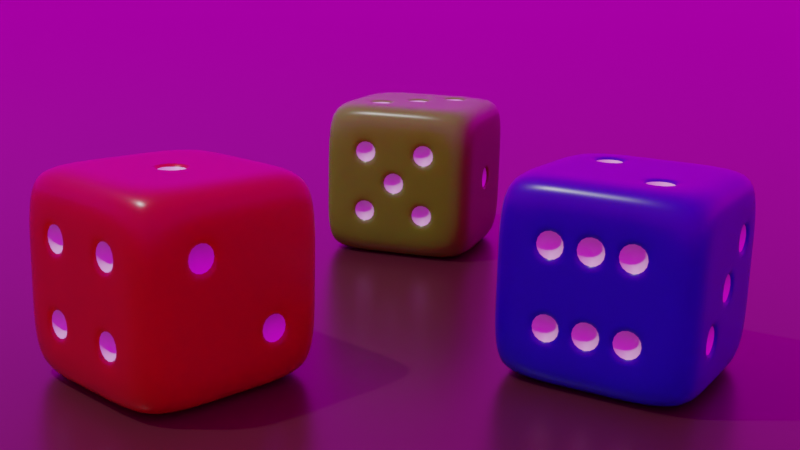 # Source: Dice05.blend  (saved by Blender 2.81.16; exported with 4.5.12 LTS)
import bpy
from mathutils import Matrix  # noqa: F401  (used for matrix-valued properties, if any)

bpy.ops.wm.read_factory_settings(use_empty=True)
scene = bpy.context.scene
scene.name = 'Scene'

# ---- collections
col_collection = bpy.data.collections.new('Collection'); scene.collection.children.link(col_collection)

# ---- images (referenced by path relative to the original .blend; pixels are not part of the script)
import os
ASSET_DIR = os.environ.get("B2B_ASSET_DIR", "")  # directory of the original .blend (textures are referenced by path, not embedded)
HERE = os.path.dirname(os.path.abspath(__file__))  # packed textures are extracted next to this script under _unpacked/

def load_image(name, relpath, width, height, colorspace="sRGB"):
    """Load a texture the original file referenced (path relative to the .blend, or extracted next to this script)."""
    p = next((c for c in (os.path.join(HERE, relpath), os.path.join(ASSET_DIR, relpath)) if relpath and os.path.exists(c)), "")
    if p:
        img = bpy.data.images.load(p, check_existing=True)
        img.name = name
    else:  # same state as the original file: an image datablock whose file is absent (Cycles renders it pink)
        img = bpy.data.images.new(name, width, height)
        img.source = "FILE"
        img.filepath = "//" + (relpath or name)
    img.colorspace_settings.name = colorspace
    return img
img_gs__0003_jpg = load_image('GS__0003.JPG', 'GS__0003.JPG', 1024, 1024, 'sRGB')

# ---- materials (node trees are filled in below, after node groups)
mat_maincolorred = bpy.data.materials.new('MainColorRed')
mat_maincolorred.alpha_threshold = 0.0
mat_maincolorred.use_transparent_shadow = False
mat_maincolorred.line_color = (0.0, 0.0, 0.0, 1.0)
mat_white = bpy.data.materials.new('White')
mat_white.use_transparent_shadow = False
mat_material = bpy.data.materials.new('Material')
mat_material.use_transparent_shadow = False
mat_maincolorgreen = bpy.data.materials.new('MainColorGreen')
mat_maincolorgreen.alpha_threshold = 0.0
mat_maincolorgreen.use_transparent_shadow = False
mat_maincolorgreen.line_color = (0.0, 0.0, 0.0, 1.0)
mat_maincolorblue = bpy.data.materials.new('MainColorBlue')
mat_maincolorblue.alpha_threshold = 0.0
mat_maincolorblue.use_transparent_shadow = False
mat_maincolorblue.line_color = (0.0, 0.0, 0.0, 1.0)

# ---- material node trees
mat_maincolorred.use_nodes = True; mat_maincolorred.node_tree.nodes.clear()
_N = mat_maincolorred.node_tree.nodes; _L = mat_maincolorred.node_tree.links
n0 = _N.new('ShaderNodeOutputMaterial'); n0.name = 'Material Output'; n0.location = (300, 300)
n1 = _N.new('ShaderNodeBsdfPrincipled'); n1.name = 'Principled BSDF'; n1.location = (10, 300)
n1.distribution = 'GGX'
n1.subsurface_method = 'BURLEY'
n1.inputs[0].default_value = (0.3408, 0.001115, 0.002453, 1.0)
n1.inputs[2].default_value = 0.3
n1.inputs[3].default_value = 1.45
n1.inputs[8].default_value = 1.0
n1.inputs[10].default_value = 0.3
n1.inputs[27].default_value = (0.0, 0.0, 0.0, 1.0)
n1.inputs[28].default_value = 1.0
_L.new(n1.outputs[0], n0.inputs[0])
n0.is_active_output = True
mat_white.use_nodes = True; mat_white.node_tree.nodes.clear()
_N = mat_white.node_tree.nodes; _L = mat_white.node_tree.links
n0 = _N.new('ShaderNodeOutputMaterial'); n0.name = 'Material Output'; n0.location = (300, 300)
n1 = _N.new('ShaderNodeBsdfPrincipled'); n1.name = 'Principled BSDF'; n1.location = (10, 300)
n1.distribution = 'GGX'
n1.subsurface_method = 'BURLEY'
n1.inputs[3].default_value = 1.45
n1.inputs[27].default_value = (0.0, 0.0, 0.0, 1.0)
n1.inputs[28].default_value = 1.0
_L.new(n1.outputs[0], n0.inputs[0])
n0.is_active_output = True
mat_material.use_nodes = True; mat_material.node_tree.nodes.clear()
_N = mat_material.node_tree.nodes; _L = mat_material.node_tree.links
n0 = _N.new('ShaderNodeOutputMaterial'); n0.name = 'Material Output'; n0.location = (300, 300)
n1 = _N.new('ShaderNodeBsdfPrincipled'); n1.name = 'Principled BSDF'; n1.location = (10, 300)
n1.distribution = 'GGX'
n1.subsurface_method = 'BURLEY'
n1.inputs[0].default_value = (0.04952, 0.01364, 0.01546, 1.0)
n1.inputs[2].default_value = 0.3
n1.inputs[3].default_value = 1.45
n1.inputs[27].default_value = (0.0, 0.0, 0.0, 1.0)
n1.inputs[28].default_value = 1.0
_L.new(n1.outputs[0], n0.inputs[0])
n0.is_active_output = True
mat_maincolorgreen.use_nodes = True; mat_maincolorgreen.node_tree.nodes.clear()
_N = mat_maincolorgreen.node_tree.nodes; _L = mat_maincolorgreen.node_tree.links
n0 = _N.new('ShaderNodeOutputMaterial'); n0.name = 'Material Output'; n0.location = (300, 300)
n1 = _N.new('ShaderNodeBsdfPrincipled'); n1.name = 'Principled BSDF'; n1.location = (10, 300)
n1.distribution = 'GGX'
n1.subsurface_method = 'BURLEY'
n1.inputs[0].default_value = (0.1026, 0.2386, 0.005587, 1.0)
n1.inputs[2].default_value = 0.3
n1.inputs[3].default_value = 1.45
n1.inputs[8].default_value = 1.0
n1.inputs[10].default_value = 0.3
n1.inputs[27].default_value = (0.0, 0.0, 0.0, 1.0)
n1.inputs[28].default_value = 1.0
_L.new(n1.outputs[0], n0.inputs[0])
n0.is_active_output = True
mat_maincolorblue.use_nodes = True; mat_maincolorblue.node_tree.nodes.clear()
_N = mat_maincolorblue.node_tree.nodes; _L = mat_maincolorblue.node_tree.links
n0 = _N.new('ShaderNodeOutputMaterial'); n0.name = 'Material Output'; n0.location = (300, 300)
n1 = _N.new('ShaderNodeBsdfPrincipled'); n1.name = 'Principled BSDF'; n1.location = (10, 300)
n1.distribution = 'GGX'
n1.subsurface_method = 'BURLEY'
n1.inputs[0].default_value = (0.0102, 0.0, 0.3408, 1.0)
n1.inputs[2].default_value = 0.3
n1.inputs[3].default_value = 1.45
n1.inputs[8].default_value = 1.0
n1.inputs[10].default_value = 0.3
n1.inputs[27].default_value = (0.0, 0.0, 0.0, 1.0)
n1.inputs[28].default_value = 1.0
_L.new(n1.outputs[0], n0.inputs[0])
n0.is_active_output = True

# ---- world
world_world = bpy.data.worlds.new('World'); scene.world = world_world
world_world.use_nodes = True; world_world.node_tree.nodes.clear()
_N = world_world.node_tree.nodes; _L = world_world.node_tree.links
n0 = _N.new('ShaderNodeOutputWorld'); n0.name = 'World Output'; n0.location = (300, 300)
n1 = _N.new('ShaderNodeBackground'); n1.name = 'Background'; n1.location = (10, 300)
n2 = _N.new('ShaderNodeTexEnvironment'); n2.name = 'Environment Texture'; n2.location = (-280, 280)
n2.image = img_gs__0003_jpg
_L.new(n1.outputs[0], n0.inputs[0])
_L.new(n2.outputs[0], n1.inputs[0])
n0.is_active_output = True
world_world.color = (0.05088, 0.05088, 0.05088)
world_world.use_sun_shadow = False
world_world.sun_shadow_jitter_overblur = 0.0

# ---- cameras
cam_camera = bpy.data.cameras.new('Camera')
cam_camera.clip_end = 100.0
cam_camera.ortho_scale = 7.314

# ---- lights
light_light = bpy.data.lights.new('Light', 'POINT')
light_light.transmission_factor = 0.0
light_light.energy = 1000.0
light_light.shadow_soft_size = 0.1
light_light.shadow_maximum_resolution = 0.002
light_light.use_absolute_resolution = True

# ---- meshes
me_cube = bpy.data.meshes.new('Cube')
me_cube.from_pydata([(0.321, 0.321, -0.3282), (0.321, 0.321, -0.9701), (0.321, -0.321, -0.3282), (0.321, -0.321, -0.9701), (-0.321, 0.321, -0.3282), (-0.321, 0.321, -0.9701), (-0.321, -0.321, -0.3282), (-0.321, -0.321, -0.9701), (0.35, 0.35, -0.4392), (0.35, 0.35, -0.5792), (0.35, 0.35, -0.7192), (0.35, 0.35, -0.8592), (-0.35, -0.35, -0.8592), (-0.35, -0.35, -0.7192), (-0.35, -0.35, -0.5792), (-0.35, -0.35, -0.4392), (0.35, -0.35, -0.4392), (0.35, -0.35, -0.5792), (0.35, -0.35, -0.7192), (0.35, -0.35, -0.8592), (-0.35, 0.35, -0.4392), (-0.35, 0.35, -0.5792), (-0.35, 0.35, -0.7192), (-0.35, 0.35, -0.8592), (-0.35, 0.21, -0.9992), (-0.35, 0.07, -0.9992), (-0.35, -0.07, -0.9992), (-0.35, -0.21, -0.9992), (0.35, 0.21, -0.2992), (0.35, 0.07, -0.2992), (0.35, -0.07, -0.2992), (0.35, -0.21, -0.2992), (-0.35, -0.21, -0.2992), (-0.35, -0.07, -0.2992), (-0.35, 0.07, -0.2992), (-0.35, 0.21, -0.2992), (0.35, -0.21, -0.9992), (0.35, -0.07, -0.9992), (0.35, 0.07, -0.9992), (0.35, 0.21, -0.9992), (0.35, 0.196, -0.8452), (0.35, 0.084, -0.8452), (0.35, -0.084, -0.8452), (0.35, -0.196, -0.8452), (0.35, 0.196, -0.7332), (0.35, 0.056, -0.7052), (0.35, -0.084, -0.7332), (0.35, -0.196, -0.7332), (0.35, 0.196, -0.5652), (0.35, 0.056, -0.5932), (0.35, -0.084, -0.5652), (0.35, -0.196, -0.5652), (0.35, 0.196, -0.4532), (0.35, 0.084, -0.4532), (0.35, -0.084, -0.4532), (0.35, -0.196, -0.4532), (-0.35, -0.196, -0.8452), (-0.35, -0.084, -0.8452), (-0.35, 0.07, -0.8592), (-0.35, 0.21, -0.8592), (-0.35, -0.196, -0.7332), (-0.35, -0.084, -0.7332), (-0.35, 0.07, -0.7192), (-0.35, 0.21, -0.7192), (-0.35, -0.21, -0.5792), (-0.35, -0.07, -0.5792), (-0.35, 0.084, -0.5652), (-0.35, 0.196, -0.5652), (-0.35, -0.21, -0.4392), (-0.35, -0.07, -0.4392), (-0.35, 0.084, -0.4532), (-0.35, 0.196, -0.4532), (0.21, 0.35, -0.9992), (0.07, 0.35, -0.9992), (-0.07, 0.35, -0.9992), (-0.21, 0.35, -0.9992), (0.21, -0.35, -0.2992), (0.07, -0.35, -0.2992), (-0.07, -0.35, -0.2992), (-0.21, -0.35, -0.2992), (-0.21, -0.35, -0.9992), (-0.07, -0.35, -0.9992), (0.07, -0.35, -0.9992), (0.21, -0.35, -0.9992), (-0.21, 0.35, -0.2992), (-0.07, 0.35, -0.2992), (0.07, 0.35, -0.2992), (0.21, 0.35, -0.2992), (-0.196, 0.35, -0.8452), (-0.084, 0.35, -0.8452), (0.084, 0.35, -0.8452), (0.196, 0.35, -0.8452), (-0.196, 0.35, -0.7332), (-0.084, 0.35, -0.7332), (0.084, 0.35, -0.7332), (0.196, 0.35, -0.7332), (-0.196, 0.35, -0.5652), (-0.084, 0.35, -0.5652), (0.084, 0.35, -0.5652), (0.196, 0.35, -0.5652), (-0.196, 0.35, -0.4532), (-0.084, 0.35, -0.4532), (0.084, 0.35, -0.4532), (0.196, 0.35, -0.4532), (0.196, -0.35, -0.8452), (0.084, -0.35, -0.8452), (-0.07, -0.35, -0.8592), (-0.21, -0.35, -0.8592), (0.196, -0.35, -0.7332), (0.056, -0.35, -0.7052), (-0.056, -0.35, -0.7052), (-0.21, -0.35, -0.7192), (0.21, -0.35, -0.5792), (0.056, -0.35, -0.5932), (-0.084, -0.35, -0.5652), (-0.196, -0.35, -0.5652), (0.21, -0.35, -0.4392), (0.07, -0.35, -0.4392), (-0.084, -0.35, -0.4532), (-0.196, -0.35, -0.4532), (0.196, 0.196, -0.9992), (0.084, 0.196, -0.9992), (-0.084, 0.196, -0.9992), (-0.196, 0.196, -0.9992), (0.196, 0.084, -0.9992), (0.084, 0.084, -0.9992), (-0.084, 0.084, -0.9992), (-0.196, 0.084, -0.9992), (0.196, -0.084, -0.9992), (0.084, -0.084, -0.9992), (-0.084, -0.084, -0.9992), (-0.196, -0.084, -0.9992), (0.196, -0.196, -0.9992), (0.084, -0.196, -0.9992), (-0.084, -0.196, -0.9992), (-0.196, -0.196, -0.9992), (-0.21, 0.21, -0.2992), (-0.07, 0.21, -0.2992), (0.07, 0.21, -0.2992), (0.21, 0.21, -0.2992), (-0.21, 0.07, -0.2992), (-0.07, 0.07, -0.2992), (0.07, 0.07, -0.2992), (0.21, 0.07, -0.2992), (-0.21, -0.07, -0.2992), (-0.07, -0.07, -0.2992), (0.07, -0.07, -0.2992), (0.21, -0.07, -0.2992), (-0.21, -0.21, -0.2992), (-0.07, -0.21, -0.2992), (0.07, -0.21, -0.2992), (0.21, -0.21, -0.2992), (-0.056, 0.056, -0.2992), (0.056, 0.056, -0.2992), (-0.056, -0.056, -0.2992), (0.056, -0.056, -0.2992), (-0.07, 0.07, -0.2992), (0.07, 0.07, -0.2992), (-0.07, -0.07, -0.2992), (0.07, -0.07, -0.2992), (0.21, 0.21, -0.9992), (0.07, 0.21, -0.9992), (-0.07, 0.21, -0.9992), (-0.21, 0.21, -0.9992), (0.196, 0.056, -0.9992), (0.084, 0.056, -0.9992), (-0.084, 0.056, -0.9992), (-0.196, 0.056, -0.9992), (0.196, -0.056, -0.9992), (0.084, -0.056, -0.9992), (-0.084, -0.056, -0.9992), (-0.196, -0.056, -0.9992), (0.21, -0.21, -0.9992), (0.07, -0.21, -0.9992), (-0.07, -0.21, -0.9992), (-0.21, -0.21, -0.9992), (0.21, 0.07, -0.9992), (0.07, 0.07, -0.9992), (-0.07, 0.07, -0.9992), (-0.21, 0.07, -0.9992), (0.21, -0.07, -0.9992), (0.07, -0.07, -0.9992), (-0.07, -0.07, -0.9992), (-0.21, -0.07, -0.9992), (0.21, -0.35, -0.8592), (0.07, -0.35, -0.8592), (0.21, -0.35, -0.7192), (-0.07, -0.35, -0.7192), (0.07, -0.35, -0.7192), (0.084, -0.35, -0.7332), (0.07, -0.35, -0.5792), (-0.21, -0.35, -0.5792), (-0.07, -0.35, -0.5792), (-0.056, -0.35, -0.5932), (-0.07, -0.35, -0.4392), (-0.21, -0.35, -0.4392), (-0.21, 0.35, -0.8592), (-0.07, 0.35, -0.8592), (0.07, 0.35, -0.8592), (0.21, 0.35, -0.8592), (-0.21, 0.35, -0.7192), (-0.07, 0.35, -0.7192), (0.07, 0.35, -0.7192), (0.21, 0.35, -0.7192), (-0.21, 0.35, -0.5792), (-0.07, 0.35, -0.5792), (0.07, 0.35, -0.5792), (0.21, 0.35, -0.5792), (-0.21, 0.35, -0.4392), (-0.07, 0.35, -0.4392), (0.07, 0.35, -0.4392), (0.21, 0.35, -0.4392), (-0.35, -0.21, -0.8592), (-0.35, -0.07, -0.8592), (-0.35, -0.21, -0.7192), (-0.35, -0.07, -0.7192), (-0.35, 0.07, -0.5792), (-0.35, 0.21, -0.5792), (-0.35, 0.07, -0.4392), (-0.35, 0.21, -0.4392), (0.35, 0.21, -0.8592), (0.35, 0.07, -0.8592), (0.35, -0.07, -0.8592), (0.35, -0.21, -0.8592), (0.35, 0.21, -0.7192), (0.35, -0.21, -0.7192), (0.35, 0.07, -0.7192), (0.35, 0.084, -0.7332), (0.35, -0.07, -0.7192), (0.35, -0.056, -0.7052), (0.35, 0.21, -0.5792), (0.35, -0.21, -0.5792), (0.35, 0.07, -0.5792), (0.35, 0.084, -0.5652), (0.35, -0.07, -0.5792), (0.35, -0.056, -0.5932), (0.35, 0.21, -0.4392), (0.35, 0.07, -0.4392), (0.35, -0.07, -0.4392), (0.35, -0.21, -0.4392), (-0.14, -0.28, -0.5092), (0.0, -0.28, -0.6492), (0.14, -0.28, -0.7892), (0.28, 0.14, -0.5092), (0.28, -0.14, -0.5092), (0.28, 0.0, -0.6492), (0.28, 0.14, -0.7892), (0.28, -0.14, -0.7892), (-0.14, -0.14, -0.9292), (0.14, -0.14, -0.9292), (-0.14, 0.0, -0.9292), (0.14, 0.0, -0.9292), (-0.14, 0.14, -0.9292), (0.14, 0.14, -0.9292), (0.0, 0.0, -0.3692), (-0.14, 0.28, -0.5092), (0.14, 0.28, -0.5092), (-0.14, 0.28, -0.7892), (0.14, 0.28, -0.7892), (-0.28, 0.14, -0.5092), (-0.28, -0.14, -0.7892)], [], [(148, 32, 6, 79), (195, 79, 6, 15), (219, 35, 4, 20), (172, 36, 3, 83), (239, 31, 2, 16), (211, 87, 0, 8), (72, 199, 11, 1), (199, 203, 10, 11), (203, 207, 9, 10), (207, 211, 8, 9), (36, 223, 19, 3), (223, 225, 18, 19), (225, 231, 17, 18), (231, 239, 16, 17), (24, 59, 23, 5), (59, 63, 22, 23), (63, 217, 21, 22), (217, 219, 20, 21), (80, 107, 12, 7), (107, 111, 13, 12), (111, 191, 14, 13), (191, 195, 15, 14), (14, 15, 68, 64), (64, 68, 69, 65), (65, 69, 218, 216), (56, 60, 260), (13, 14, 64, 214), (214, 64, 65, 215), (215, 65, 216, 62), (62, 216, 217, 63), (12, 13, 214, 212), (213, 215, 62, 58), (58, 62, 63, 59), (7, 12, 212, 27), (27, 212, 213, 26), (26, 213, 58, 25), (25, 58, 59, 24), (9, 8, 236, 230), (50, 54, 244), (232, 237, 238, 234), (45, 49, 245), (10, 9, 230, 224), (224, 230, 232, 226), (40, 44, 246), (228, 234, 231, 225), (11, 10, 224, 220), (42, 46, 247), (221, 226, 228, 222), (1, 11, 220, 39), (39, 220, 221, 38), (38, 221, 222, 37), (37, 222, 223, 36), (8, 0, 28, 236), (236, 28, 29, 237), (237, 29, 30, 238), (238, 30, 31, 239), (72, 1, 39, 160), (160, 39, 38, 176), (176, 38, 37, 180), (180, 37, 36, 172), (15, 6, 32, 68), (68, 32, 33, 69), (69, 33, 34, 218), (218, 34, 35, 219), (84, 4, 35, 136), (136, 35, 34, 140), (140, 34, 33, 144), (144, 33, 32, 148), (30, 147, 151, 31), (147, 146, 150, 151), (146, 145, 149, 150), (145, 144, 148, 149), (29, 143, 147, 30), (143, 142, 146, 147), (145, 146, 159, 158), (141, 140, 144, 145), (28, 139, 143, 29), (139, 138, 142, 143), (138, 137, 141, 142), (137, 136, 140, 141), (0, 87, 139, 28), (87, 86, 138, 139), (86, 85, 137, 138), (85, 84, 136, 137), (26, 183, 175, 27), (129, 128, 249), (182, 181, 173, 174), (167, 166, 250), (25, 179, 183, 26), (165, 164, 251), (178, 177, 181, 182), (123, 122, 252), (24, 163, 179, 25), (121, 120, 253), (162, 161, 177, 178), (153, 152, 254), (5, 75, 163, 24), (75, 74, 162, 163), (74, 73, 161, 162), (73, 72, 160, 161), (17, 16, 116, 112), (112, 116, 117, 190), (190, 117, 194, 192), (109, 113, 241), (18, 17, 112, 186), (186, 112, 190, 188), (104, 108, 242), (187, 192, 191, 111), (19, 18, 186, 184), (185, 188, 187, 106), (106, 187, 111, 107), (3, 19, 184, 83), (83, 184, 185, 82), (82, 185, 106, 81), (81, 106, 107, 80), (21, 20, 208, 204), (98, 102, 256), (205, 209, 210, 206), (88, 92, 257), (22, 21, 204, 200), (200, 204, 205, 201), (201, 205, 206, 202), (202, 206, 207, 203), (23, 22, 200, 196), (90, 94, 258), (197, 201, 202, 198), (66, 70, 259), (5, 23, 196, 75), (75, 196, 197, 74), (74, 197, 198, 73), (73, 198, 199, 72), (20, 4, 84, 208), (208, 84, 85, 209), (209, 85, 86, 210), (210, 86, 87, 211), (27, 175, 80, 7), (175, 174, 81, 80), (174, 173, 82, 81), (173, 172, 83, 82), (16, 2, 76, 116), (116, 76, 77, 117), (117, 77, 78, 194), (194, 78, 79, 195), (31, 151, 76, 2), (151, 150, 77, 76), (150, 149, 78, 77), (149, 148, 79, 78), (96, 100, 255), (146, 142, 157, 159), (142, 141, 156, 157), (141, 145, 158, 156), (152, 153, 157, 156), (155, 154, 158, 159), (153, 155, 159, 157), (154, 152, 156, 158), (120, 121, 161, 160), (122, 123, 163, 162), (125, 124, 176, 177), (127, 126, 178, 179), (128, 129, 181, 180), (130, 131, 183, 182), (133, 132, 172, 173), (135, 134, 174, 175), (131, 135, 175, 183), (134, 130, 182, 174), (129, 133, 173, 181), (132, 128, 180, 172), (123, 127, 179, 163), (126, 122, 162, 178), (121, 125, 177, 161), (124, 120, 160, 176), (164, 165, 177, 176), (166, 167, 179, 178), (169, 168, 180, 181), (171, 170, 182, 183), (167, 171, 183, 179), (170, 166, 178, 182), (165, 169, 181, 177), (168, 164, 176, 180), (104, 105, 185, 184), (189, 108, 186, 188), (109, 110, 187, 188), (193, 113, 190, 192), (114, 115, 191, 192), (119, 118, 194, 195), (118, 114, 192, 194), (115, 119, 195, 191), (113, 109, 188, 190), (110, 193, 192, 187), (108, 104, 184, 186), (105, 189, 188, 185), (88, 89, 197, 196), (90, 91, 199, 198), (93, 92, 200, 201), (95, 94, 202, 203), (96, 97, 205, 204), (98, 99, 207, 206), (101, 100, 208, 209), (103, 102, 210, 211), (100, 96, 204, 208), (97, 101, 209, 205), (102, 98, 206, 210), (99, 103, 211, 207), (92, 88, 196, 200), (89, 93, 201, 197), (94, 90, 198, 202), (91, 95, 203, 199), (56, 57, 213, 212), (61, 60, 214, 215), (66, 67, 217, 216), (71, 70, 218, 219), (70, 66, 216, 218), (67, 71, 219, 217), (60, 56, 212, 214), (57, 61, 215, 213), (40, 41, 221, 220), (42, 43, 223, 222), (227, 44, 224, 226), (45, 229, 228, 226), (47, 46, 228, 225), (48, 233, 232, 230), (235, 49, 232, 234), (50, 51, 231, 234), (53, 52, 236, 237), (55, 54, 238, 239), (52, 48, 230, 236), (233, 53, 237, 232), (54, 50, 234, 238), (51, 55, 239, 231), (49, 45, 226, 232), (229, 235, 234, 228), (44, 40, 220, 224), (41, 227, 226, 221), (46, 42, 222, 228), (43, 47, 225, 223), (114, 118, 240), (118, 119, 240), (119, 115, 240), (115, 114, 240), (113, 193, 241), (193, 110, 241), (110, 109, 241), (108, 189, 242), (189, 105, 242), (105, 104, 242), (48, 52, 243), (52, 53, 243), (53, 233, 243), (233, 48, 243), (54, 55, 244), (55, 51, 244), (51, 50, 244), (49, 235, 245), (235, 229, 245), (229, 45, 245), (44, 227, 246), (227, 41, 246), (41, 40, 246), (46, 47, 247), (47, 43, 247), (43, 42, 247), (131, 130, 248), (130, 134, 248), (134, 135, 248), (135, 131, 248), (128, 132, 249), (132, 133, 249), (133, 129, 249), (166, 170, 250), (170, 171, 250), (171, 167, 250), (164, 168, 251), (168, 169, 251), (169, 165, 251), (122, 126, 252), (126, 127, 252), (127, 123, 252), (120, 124, 253), (124, 125, 253), (125, 121, 253), (152, 154, 254), (154, 155, 254), (155, 153, 254), (100, 101, 255), (101, 97, 255), (97, 96, 255), (102, 103, 256), (103, 99, 256), (99, 98, 256), (92, 93, 257), (93, 89, 257), (89, 88, 257), (94, 95, 258), (95, 91, 258), (91, 90, 258), (70, 71, 259), (71, 67, 259), (67, 66, 259), (60, 61, 260), (61, 57, 260), (57, 56, 260)])
me_cube.polygons.foreach_set('use_smooth', [True] * 301)
me_cube.polygons.foreach_set('material_index', [0, 0, 0, 0, 0, 0, 0, 0, 0, 0, 0, 0, 0, 0, 0, 0, 0, 0, 0, 0, 0, 0, 0, 0, 0, 1, 0, 0, 0, 0, 0, 0, 0, 0, 0, 0, 0, 0, 1, 0, 1, 0, 0, 1, 0, 0, 1, 0, 0, 0, 0, 0, 0, 0, 0, 0, 0, 0, 0, 0, 0, 0, 0, 0, 0, 0, 0, 0, 0, 0, 0, 0, 0, 0, 0, 0, 0, 0, 0, 0, 0, 0, 0, 0, 0, 1, 0, 1, 0, 1, 0, 1, 0, 1, 0, 1, 0, 0, 0, 0, 0, 0, 0, 1, 0, 0, 1, 0, 0, 0, 0, 0, 0, 0, 0, 0, 1, 0, 1, 0, 0, 0, 0, 0, 1, 0, 1, 0, 0, 0, 0, 0, 0, 0, 0, 0, 0, 0, 0, 0, 0, 0, 0, 0, 0, 0, 0, 1, 0, 0, 0, 0, 0, 0, 0, 0, 0, 0, 0, 0, 0, 0, 0, 0, 0, 0, 0, 0, 0, 0, 0, 0, 0, 0, 0, 0, 0, 0, 0, 0, 0, 0, 0, 0, 0, 0, 0, 0, 0, 0, 0, 0, 0, 0, 0, 0, 0, 0, 0, 0, 0, 0, 0, 0, 0, 0, 0, 0, 0, 0, 0, 0, 0, 0, 0, 0, 0, 0, 0, 0, 0, 0, 0, 0, 0, 0, 0, 0, 0, 0, 0, 0, 0, 0, 0, 1, 1, 1, 1, 1, 1, 1, 1, 1, 1, 1, 1, 1, 1, 1, 1, 1, 1, 1, 1, 1, 1, 1, 1, 1, 1, 1, 1, 1, 1, 1, 1, 1, 1, 1, 1, 1, 1, 1, 1, 1, 1, 1, 1, 1, 1, 1, 1, 1, 1, 1, 1, 1, 1, 1, 1, 1, 1, 1, 1, 1, 1, 1, 1, 1, 1])
_uv = me_cube.uv_layers.new(name='UVMap')
_uv.uv.foreach_set('vector', [0.825, 0.7, 0.875, 0.7, 0.875, 0.75, 0.825, 0.75, 0.575, 0.95, 0.625, 0.95, 0.625, 1.0, 0.575, 1.0, 0.575, 0.2, 0.625, 0.2, 0.625, 0.25, 0.575, 0.25, 0.325, 0.7, 0.375, 0.7, 0.375, 0.75, 0.325, 0.75, 0.575, 0.7, 0.625, 0.7, 0.625, 0.75, 0.575, 0.75, 0.575, 0.45, 0.625, 0.45, 0.625, 0.5, 0.575, 0.5, 0.375, 0.45, 0.425, 0.45, 0.425, 0.5, 0.375, 0.5, 0.425, 0.45, 0.475, 0.45, 0.475, 0.5, 0.425, 0.5, 0.475, 0.45, 0.525, 0.45, 0.525, 0.5, 0.475, 0.5, 0.525, 0.45, 0.575, 0.45, 0.575, 0.5, 0.525, 0.5, 0.375, 0.7, 0.425, 0.7, 0.425, 0.75, 0.375, 0.75, 0.425, 0.7, 0.475, 0.7, 0.475, 0.75, 0.425, 0.75, 0.475, 0.7, 0.525, 0.7, 0.525, 0.75, 0.475, 0.75, 0.525, 0.7, 0.575, 0.7, 0.575, 0.75, 0.525, 0.75, 0.375, 0.2, 0.425, 0.2, 0.425, 0.25, 0.375, 0.25, 0.425, 0.2, 0.475, 0.2, 0.475, 0.25, 0.425, 0.25, 0.475, 0.2, 0.525, 0.2, 0.525, 0.25, 0.475, 0.25, 0.525, 0.2, 0.575, 0.2, 0.575, 0.25, 0.525, 0.25, 0.375, 0.95, 0.425, 0.95, 0.425, 1.0, 0.375, 1.0, 0.425, 0.95, 0.475, 0.95, 0.475, 1.0, 0.425, 1.0, 0.475, 0.95, 0.525, 0.95, 0.525, 1.0, 0.475, 1.0, 0.525, 0.95, 0.575, 0.95, 0.575, 1.0, 0.525, 1.0, 0.525, 0.0, 0.575, 0.0, 0.575, 0.05, 0.525, 0.05, 0.525, 0.05, 0.575, 0.05, 0.575, 0.1, 0.525, 0.1, 0.525, 0.1, 0.575, 0.1, 0.575, 0.15, 0.525, 0.15, 0.43, 0.055, 0.47, 0.055, 0.45, 0.075, 0.475, 0.0, 0.525, 0.0, 0.525, 0.05, 0.475, 0.05, 0.475, 0.05, 0.525, 0.05, 0.525, 0.1, 0.475, 0.1, 0.475, 0.1, 0.525, 0.1, 0.525, 0.15, 0.475, 0.15, 0.475, 0.15, 0.525, 0.15, 0.525, 0.2, 0.475, 0.2, 0.425, 0.0, 0.475, 0.0, 0.475, 0.05, 0.425, 0.05, 0.425, 0.1, 0.475, 0.1, 0.475, 0.15, 0.425, 0.15, 0.425, 0.15, 0.475, 0.15, 0.475, 0.2, 0.425, 0.2, 0.375, 0.0, 0.425, 0.0, 0.425, 0.05, 0.375, 0.05, 0.375, 0.05, 0.425, 0.05, 0.425, 0.1, 0.375, 0.1, 0.375, 0.1, 0.425, 0.1, 0.425, 0.15, 0.375, 0.15, 0.375, 0.15, 0.425, 0.15, 0.425, 0.2, 0.375, 0.2, 0.525, 0.5, 0.575, 0.5, 0.575, 0.55, 0.525, 0.55, 0.53, 0.655, 0.57, 0.655, 0.55, 0.675, 0.525, 0.6, 0.575, 0.6, 0.575, 0.65, 0.525, 0.65, 0.48, 0.605, 0.52, 0.605, 0.5, 0.625, 0.475, 0.5, 0.525, 0.5, 0.525, 0.55, 0.475, 0.55, 0.475, 0.55, 0.525, 0.55, 0.525, 0.6, 0.475, 0.6, 0.43, 0.555, 0.47, 0.555, 0.45, 0.575, 0.475, 0.65, 0.525, 0.65, 0.525, 0.7, 0.475, 0.7, 0.425, 0.5, 0.475, 0.5, 0.475, 0.55, 0.425, 0.55, 0.43, 0.655, 0.47, 0.655, 0.45, 0.675, 0.425, 0.6, 0.475, 0.6, 0.475, 0.65, 0.425, 0.65, 0.375, 0.5, 0.425, 0.5, 0.425, 0.55, 0.375, 0.55, 0.375, 0.55, 0.425, 0.55, 0.425, 0.6, 0.375, 0.6, 0.375, 0.6, 0.425, 0.6, 0.425, 0.65, 0.375, 0.65, 0.375, 0.65, 0.425, 0.65, 0.425, 0.7, 0.375, 0.7, 0.575, 0.5, 0.625, 0.5, 0.625, 0.55, 0.575, 0.55, 0.575, 0.55, 0.625, 0.55, 0.625, 0.6, 0.575, 0.6, 0.575, 0.6, 0.625, 0.6, 0.625, 0.65, 0.575, 0.65, 0.575, 0.65, 0.625, 0.65, 0.625, 0.7, 0.575, 0.7, 0.325, 0.5, 0.375, 0.5, 0.375, 0.55, 0.325, 0.55, 0.325, 0.55, 0.375, 0.55, 0.375, 0.6, 0.325, 0.6, 0.325, 0.6, 0.375, 0.6, 0.375, 0.65, 0.325, 0.65, 0.325, 0.65, 0.375, 0.65, 0.375, 0.7, 0.325, 0.7, 0.575, 0.0, 0.625, 0.0, 0.625, 0.05, 0.575, 0.05, 0.575, 0.05, 0.625, 0.05, 0.625, 0.1, 0.575, 0.1, 0.575, 0.1, 0.625, 0.1, 0.625, 0.15, 0.575, 0.15, 0.575, 0.15, 0.625, 0.15, 0.625, 0.2, 0.575, 0.2, 0.825, 0.5, 0.875, 0.5, 0.875, 0.55, 0.825, 0.55, 0.825, 0.55, 0.875, 0.55, 0.875, 0.6, 0.825, 0.6, 0.825, 0.6, 0.875, 0.6, 0.875, 0.65, 0.825, 0.65, 0.825, 0.65, 0.875, 0.65, 0.875, 0.7, 0.825, 0.7, 0.625, 0.65, 0.675, 0.65, 0.675, 0.7, 0.625, 0.7, 0.675, 0.65, 0.725, 0.65, 0.725, 0.7, 0.675, 0.7, 0.725, 0.65, 0.775, 0.65, 0.775, 0.7, 0.725, 0.7, 0.775, 0.65, 0.825, 0.65, 0.825, 0.7, 0.775, 0.7, 0.625, 0.6, 0.675, 0.6, 0.675, 0.65, 0.625, 0.65, 0.675, 0.6, 0.725, 0.6, 0.725, 0.65, 0.675, 0.65, 0.775, 0.65, 0.725, 0.65, 0.725, 0.65, 0.775, 0.65, 0.775, 0.6, 0.825, 0.6, 0.825, 0.65, 0.775, 0.65, 0.625, 0.55, 0.675, 0.55, 0.675, 0.6, 0.625, 0.6, 0.675, 0.55, 0.725, 0.55, 0.725, 0.6, 0.675, 0.6, 0.725, 0.55, 0.775, 0.55, 0.775, 0.6, 0.725, 0.6, 0.775, 0.55, 0.825, 0.55, 0.825, 0.6, 0.775, 0.6, 0.625, 0.5, 0.675, 0.5, 0.675, 0.55, 0.625, 0.55, 0.675, 0.5, 0.725, 0.5, 0.725, 0.55, 0.675, 0.55, 0.725, 0.5, 0.775, 0.5, 0.775, 0.55, 0.725, 0.55, 0.775, 0.5, 0.825, 0.5, 0.825, 0.55, 0.775, 0.55, 0.125, 0.65, 0.175, 0.65, 0.175, 0.7, 0.125, 0.7, 0.28, 0.655, 0.32, 0.655, 0.3, 0.675, 0.225, 0.65, 0.275, 0.65, 0.275, 0.7, 0.225, 0.7, 0.18, 0.605, 0.22, 0.605, 0.2, 0.625, 0.125, 0.6, 0.175, 0.6, 0.175, 0.65, 0.125, 0.65, 0.28, 0.605, 0.32, 0.605, 0.3, 0.625, 0.225, 0.6, 0.275, 0.6, 0.275, 0.65, 0.225, 0.65, 0.18, 0.555, 0.22, 0.555, 0.2, 0.575, 0.125, 0.55, 0.175, 0.55, 0.175, 0.6, 0.125, 0.6, 0.28, 0.555, 0.32, 0.555, 0.3, 0.575, 0.225, 0.55, 0.275, 0.55, 0.275, 0.6, 0.225, 0.6, 0.73, 0.605, 0.77, 0.605, 0.75, 0.625, 0.125, 0.5, 0.175, 0.5, 0.175, 0.55, 0.125, 0.55, 0.175, 0.5, 0.225, 0.5, 0.225, 0.55, 0.175, 0.55, 0.225, 0.5, 0.275, 0.5, 0.275, 0.55, 0.225, 0.55, 0.275, 0.5, 0.325, 0.5, 0.325, 0.55, 0.275, 0.55, 0.525, 0.75, 0.575, 0.75, 0.575, 0.8, 0.525, 0.8, 0.525, 0.8, 0.575, 0.8, 0.575, 0.85, 0.525, 0.85, 0.525, 0.85, 0.575, 0.85, 0.575, 0.9, 0.525, 0.9, 0.48, 0.855, 0.52, 0.855, 0.5, 0.875, 0.475, 0.75, 0.525, 0.75, 0.525, 0.8, 0.475, 0.8, 0.475, 0.8, 0.525, 0.8, 0.525, 0.85, 0.475, 0.85, 0.43, 0.805, 0.47, 0.805, 0.45, 0.825, 0.475, 0.9, 0.525, 0.9, 0.525, 0.95, 0.475, 0.95, 0.425, 0.75, 0.475, 0.75, 0.475, 0.8, 0.425, 0.8, 0.425, 0.85, 0.475, 0.85, 0.475, 0.9, 0.425, 0.9, 0.425, 0.9, 0.475, 0.9, 0.475, 0.95, 0.425, 0.95, 0.375, 0.75, 0.425, 0.75, 0.425, 0.8, 0.375, 0.8, 0.375, 0.8, 0.425, 0.8, 0.425, 0.85, 0.375, 0.85, 0.375, 0.85, 0.425, 0.85, 0.425, 0.9, 0.375, 0.9, 0.375, 0.9, 0.425, 0.9, 0.425, 0.95, 0.375, 0.95, 0.525, 0.25, 0.575, 0.25, 0.575, 0.3, 0.525, 0.3, 0.53, 0.405, 0.57, 0.405, 0.55, 0.425, 0.525, 0.35, 0.575, 0.35, 0.575, 0.4, 0.525, 0.4, 0.43, 0.305, 0.47, 0.305, 0.45, 0.325, 0.475, 0.25, 0.525, 0.25, 0.525, 0.3, 0.475, 0.3, 0.475, 0.3, 0.525, 0.3, 0.525, 0.35, 0.475, 0.35, 0.475, 0.35, 0.525, 0.35, 0.525, 0.4, 0.475, 0.4, 0.475, 0.4, 0.525, 0.4, 0.525, 0.45, 0.475, 0.45, 0.425, 0.25, 0.475, 0.25, 0.475, 0.3, 0.425, 0.3, 0.43, 0.405, 0.47, 0.405, 0.45, 0.425, 0.425, 0.35, 0.475, 0.35, 0.475, 0.4, 0.425, 0.4, 0.53, 0.155, 0.57, 0.155, 0.55, 0.175, 0.375, 0.25, 0.425, 0.25, 0.425, 0.3, 0.375, 0.3, 0.375, 0.3, 0.425, 0.3, 0.425, 0.35, 0.375, 0.35, 0.375, 0.35, 0.425, 0.35, 0.425, 0.4, 0.375, 0.4, 0.375, 0.4, 0.425, 0.4, 0.425, 0.45, 0.375, 0.45, 0.575, 0.25, 0.625, 0.25, 0.625, 0.3, 0.575, 0.3, 0.575, 0.3, 0.625, 0.3, 0.625, 0.35, 0.575, 0.35, 0.575, 0.35, 0.625, 0.35, 0.625, 0.4, 0.575, 0.4, 0.575, 0.4, 0.625, 0.4, 0.625, 0.45, 0.575, 0.45, 0.125, 0.7, 0.175, 0.7, 0.175, 0.75, 0.125, 0.75, 0.175, 0.7, 0.225, 0.7, 0.225, 0.75, 0.175, 0.75, 0.225, 0.7, 0.275, 0.7, 0.275, 0.75, 0.225, 0.75, 0.275, 0.7, 0.325, 0.7, 0.325, 0.75, 0.275, 0.75, 0.575, 0.75, 0.625, 0.75, 0.625, 0.8, 0.575, 0.8, 0.575, 0.8, 0.625, 0.8, 0.625, 0.85, 0.575, 0.85, 0.575, 0.85, 0.625, 0.85, 0.625, 0.9, 0.575, 0.9, 0.575, 0.9, 0.625, 0.9, 0.625, 0.95, 0.575, 0.95, 0.625, 0.7, 0.675, 0.7, 0.675, 0.75, 0.625, 0.75, 0.675, 0.7, 0.725, 0.7, 0.725, 0.75, 0.675, 0.75, 0.725, 0.7, 0.775, 0.7, 0.775, 0.75, 0.725, 0.75, 0.775, 0.7, 0.825, 0.7, 0.825, 0.75, 0.775, 0.75, 0.53, 0.305, 0.57, 0.305, 0.55, 0.325, 0.725, 0.65, 0.725, 0.6, 0.725, 0.6, 0.725, 0.65, 0.725, 0.6, 0.775, 0.6, 0.775, 0.6, 0.725, 0.6, 0.775, 0.6, 0.775, 0.65, 0.775, 0.65, 0.775, 0.6, 0.77, 0.605, 0.73, 0.605, 0.725, 0.6, 0.775, 0.6, 0.73, 0.645, 0.77, 0.645, 0.775, 0.65, 0.725, 0.65, 0.73, 0.605, 0.73, 0.645, 0.725, 0.65, 0.725, 0.6, 0.77, 0.645, 0.77, 0.605, 0.775, 0.6, 0.775, 0.65, 0.32, 0.555, 0.28, 0.555, 0.275, 0.55, 0.325, 0.55, 0.22, 0.555, 0.18, 0.555, 0.175, 0.55, 0.225, 0.55, 0.28, 0.595, 0.32, 0.595, 0.325, 0.6, 0.275, 0.6, 0.18, 0.595, 0.22, 0.595, 0.225, 0.6, 0.175, 0.6, 0.32, 0.655, 0.28, 0.655, 0.275, 0.65, 0.325, 0.65, 0.22, 0.655, 0.18, 0.655, 0.175, 0.65, 0.225, 0.65, 0.28, 0.695, 0.32, 0.695, 0.325, 0.7, 0.275, 0.7, 0.18, 0.695, 0.22, 0.695, 0.225, 0.7, 0.175, 0.7, 0.18, 0.655, 0.18, 0.695, 0.175, 0.7, 0.175, 0.65, 0.22, 0.695, 0.22, 0.655, 0.225, 0.65, 0.225, 0.7, 0.28, 0.655, 0.28, 0.695, 0.275, 0.7, 0.275, 0.65, 0.32, 0.695, 0.32, 0.655, 0.325, 0.65, 0.325, 0.7, 0.18, 0.555, 0.18, 0.595, 0.175, 0.6, 0.175, 0.55, 0.22, 0.595, 0.22, 0.555, 0.225, 0.55, 0.225, 0.6, 0.28, 0.555, 0.28, 0.595, 0.275, 0.6, 0.275, 0.55, 0.32, 0.595, 0.32, 0.555, 0.325, 0.55, 0.325, 0.6, 0.32, 0.605, 0.28, 0.605, 0.275, 0.6, 0.325, 0.6, 0.22, 0.605, 0.18, 0.605, 0.175, 0.6, 0.225, 0.6, 0.28, 0.645, 0.32, 0.645, 0.325, 0.65, 0.275, 0.65, 0.18, 0.645, 0.22, 0.645, 0.225, 0.65, 0.175, 0.65, 0.18, 0.605, 0.18, 0.645, 0.175, 0.65, 0.175, 0.6, 0.22, 0.645, 0.22, 0.605, 0.225, 0.6, 0.225, 0.65, 0.28, 0.605, 0.28, 0.645, 0.275, 0.65, 0.275, 0.6, 0.32, 0.645, 0.32, 0.605, 0.325, 0.6, 0.325, 0.65, 0.43, 0.805, 0.43, 0.845, 0.425, 0.85, 0.425, 0.8, 0.47, 0.845, 0.47, 0.805, 0.475, 0.8, 0.475, 0.85, 0.48, 0.855, 0.48, 0.895, 0.475, 0.9, 0.475, 0.85, 0.52, 0.895, 0.52, 0.855, 0.525, 0.85, 0.525, 0.9, 0.53, 0.905, 0.53, 0.945, 0.525, 0.95, 0.525, 0.9, 0.57, 0.945, 0.57, 0.905, 0.575, 0.9, 0.575, 0.95, 0.57, 0.905, 0.53, 0.905, 0.525, 0.9, 0.575, 0.9, 0.53, 0.945, 0.57, 0.945, 0.575, 0.95, 0.525, 0.95, 0.52, 0.855, 0.48, 0.855, 0.475, 0.85, 0.525, 0.85, 0.48, 0.895, 0.52, 0.895, 0.525, 0.9, 0.475, 0.9, 0.47, 0.805, 0.43, 0.805, 0.425, 0.8, 0.475, 0.8, 0.43, 0.845, 0.47, 0.845, 0.475, 0.85, 0.425, 0.85, 0.43, 0.305, 0.43, 0.345, 0.425, 0.35, 0.425, 0.3, 0.43, 0.405, 0.43, 0.445, 0.425, 0.45, 0.425, 0.4, 0.47, 0.345, 0.47, 0.305, 0.475, 0.3, 0.475, 0.35, 0.47, 0.445, 0.47, 0.405, 0.475, 0.4, 0.475, 0.45, 0.53, 0.305, 0.53, 0.345, 0.525, 0.35, 0.525, 0.3, 0.53, 0.405, 0.53, 0.445, 0.525, 0.45, 0.525, 0.4, 0.57, 0.345, 0.57, 0.305, 0.575, 0.3, 0.575, 0.35, 0.57, 0.445, 0.57, 0.405, 0.575, 0.4, 0.575, 0.45, 0.57, 0.305, 0.53, 0.305, 0.525, 0.3, 0.575, 0.3, 0.53, 0.345, 0.57, 0.345, 0.575, 0.35, 0.525, 0.35, 0.57, 0.405, 0.53, 0.405, 0.525, 0.4, 0.575, 0.4, 0.53, 0.445, 0.57, 0.445, 0.575, 0.45, 0.525, 0.45, 0.47, 0.305, 0.43, 0.305, 0.425, 0.3, 0.475, 0.3, 0.43, 0.345, 0.47, 0.345, 0.475, 0.35, 0.425, 0.35, 0.47, 0.405, 0.43, 0.405, 0.425, 0.4, 0.475, 0.4, 0.43, 0.445, 0.47, 0.445, 0.475, 0.45, 0.425, 0.45, 0.43, 0.055, 0.43, 0.095, 0.425, 0.1, 0.425, 0.05, 0.47, 0.095, 0.47, 0.055, 0.475, 0.05, 0.475, 0.1, 0.53, 0.155, 0.53, 0.195, 0.525, 0.2, 0.525, 0.15, 0.57, 0.195, 0.57, 0.155, 0.575, 0.15, 0.575, 0.2, 0.57, 0.155, 0.53, 0.155, 0.525, 0.15, 0.575, 0.15, 0.53, 0.195, 0.57, 0.195, 0.575, 0.2, 0.525, 0.2, 0.47, 0.055, 0.43, 0.055, 0.425, 0.05, 0.475, 0.05, 0.43, 0.095, 0.47, 0.095, 0.475, 0.1, 0.425, 0.1, 0.43, 0.555, 0.43, 0.595, 0.425, 0.6, 0.425, 0.55, 0.43, 0.655, 0.43, 0.695, 0.425, 0.7, 0.425, 0.65, 0.47, 0.595, 0.47, 0.555, 0.475, 0.55, 0.475, 0.6, 0.48, 0.605, 0.48, 0.645, 0.475, 0.65, 0.475, 0.6, 0.47, 0.695, 0.47, 0.655, 0.475, 0.65, 0.475, 0.7, 0.53, 0.555, 0.53, 0.595, 0.525, 0.6, 0.525, 0.55, 0.52, 0.645, 0.52, 0.605, 0.525, 0.6, 0.525, 0.65, 0.53, 0.655, 0.53, 0.695, 0.525, 0.7, 0.525, 0.65, 0.57, 0.595, 0.57, 0.555, 0.575, 0.55, 0.575, 0.6, 0.57, 0.695, 0.57, 0.655, 0.575, 0.65, 0.575, 0.7, 0.57, 0.555, 0.53, 0.555, 0.525, 0.55, 0.575, 0.55, 0.53, 0.595, 0.57, 0.595, 0.575, 0.6, 0.525, 0.6, 0.57, 0.655, 0.53, 0.655, 0.525, 0.65, 0.575, 0.65, 0.53, 0.695, 0.57, 0.695, 0.575, 0.7, 0.525, 0.7, 0.52, 0.605, 0.48, 0.605, 0.475, 0.6, 0.525, 0.6, 0.48, 0.645, 0.52, 0.645, 0.525, 0.65, 0.475, 0.65, 0.47, 0.555, 0.43, 0.555, 0.425, 0.55, 0.475, 0.55, 0.43, 0.595, 0.47, 0.595, 0.475, 0.6, 0.425, 0.6, 0.47, 0.655, 0.43, 0.655, 0.425, 0.65, 0.475, 0.65, 0.43, 0.695, 0.47, 0.695, 0.475, 0.7, 0.425, 0.7, 0.53, 0.905, 0.57, 0.905, 0.55, 0.925, 0.57, 0.905, 0.57, 0.945, 0.55, 0.925, 0.57, 0.945, 0.53, 0.945, 0.55, 0.925, 0.53, 0.945, 0.53, 0.905, 0.55, 0.925, 0.52, 0.855, 0.52, 0.895, 0.5, 0.875, 0.52, 0.895, 0.48, 0.895, 0.5, 0.875, 0.48, 0.895, 0.48, 0.855, 0.5, 0.875, 0.47, 0.805, 0.47, 0.845, 0.45, 0.825, 0.47, 0.845, 0.43, 0.845, 0.45, 0.825, 0.43, 0.845, 0.43, 0.805, 0.45, 0.825, 0.53, 0.555, 0.57, 0.555, 0.55, 0.575, 0.57, 0.555, 0.57, 0.595, 0.55, 0.575, 0.57, 0.595, 0.53, 0.595, 0.55, 0.575, 0.53, 0.595, 0.53, 0.555, 0.55, 0.575, 0.57, 0.655, 0.57, 0.695, 0.55, 0.675, 0.57, 0.695, 0.53, 0.695, 0.55, 0.675, 0.53, 0.695, 0.53, 0.655, 0.55, 0.675, 0.52, 0.605, 0.52, 0.645, 0.5, 0.625, 0.52, 0.645, 0.48, 0.645, 0.5, 0.625, 0.48, 0.645, 0.48, 0.605, 0.5, 0.625, 0.47, 0.555, 0.47, 0.595, 0.45, 0.575, 0.47, 0.595, 0.43, 0.595, 0.45, 0.575, 0.43, 0.595, 0.43, 0.555, 0.45, 0.575, 0.47, 0.655, 0.47, 0.695, 0.45, 0.675, 0.47, 0.695, 0.43, 0.695, 0.45, 0.675, 0.43, 0.695, 0.43, 0.655, 0.45, 0.675, 0.18, 0.655, 0.22, 0.655, 0.2, 0.675, 0.22, 0.655, 0.22, 0.695, 0.2, 0.675, 0.22, 0.695, 0.18, 0.695, 0.2, 0.675, 0.18, 0.695, 0.18, 0.655, 0.2, 0.675, 0.32, 0.655, 0.32, 0.695, 0.3, 0.675, 0.32, 0.695, 0.28, 0.695, 0.3, 0.675, 0.28, 0.695, 0.28, 0.655, 0.3, 0.675, 0.22, 0.605, 0.22, 0.645, 0.2, 0.625, 0.22, 0.645, 0.18, 0.645, 0.2, 0.625, 0.18, 0.645, 0.18, 0.605, 0.2, 0.625, 0.32, 0.605, 0.32, 0.645, 0.3, 0.625, 0.32, 0.645, 0.28, 0.645, 0.3, 0.625, 0.28, 0.645, 0.28, 0.605, 0.3, 0.625, 0.22, 0.555, 0.22, 0.595, 0.2, 0.575, 0.22, 0.595, 0.18, 0.595, 0.2, 0.575, 0.18, 0.595, 0.18, 0.555, 0.2, 0.575, 0.32, 0.555, 0.32, 0.595, 0.3, 0.575, 0.32, 0.595, 0.28, 0.595, 0.3, 0.575, 0.28, 0.595, 0.28, 0.555, 0.3, 0.575, 0.77, 0.605, 0.77, 0.645, 0.75, 0.625, 0.77, 0.645, 0.73, 0.645, 0.75, 0.625, 0.73, 0.645, 0.73, 0.605, 0.75, 0.625, 0.57, 0.305, 0.57, 0.345, 0.55, 0.325, 0.57, 0.345, 0.53, 0.345, 0.55, 0.325, 0.53, 0.345, 0.53, 0.305, 0.55, 0.325, 0.57, 0.405, 0.57, 0.445, 0.55, 0.425, 0.57, 0.445, 0.53, 0.445, 0.55, 0.425, 0.53, 0.445, 0.53, 0.405, 0.55, 0.425, 0.47, 0.305, 0.47, 0.345, 0.45, 0.325, 0.47, 0.345, 0.43, 0.345, 0.45, 0.325, 0.43, 0.345, 0.43, 0.305, 0.45, 0.325, 0.47, 0.405, 0.47, 0.445, 0.45, 0.425, 0.47, 0.445, 0.43, 0.445, 0.45, 0.425, 0.43, 0.445, 0.43, 0.405, 0.45, 0.425, 0.57, 0.155, 0.57, 0.195, 0.55, 0.175, 0.57, 0.195, 0.53, 0.195, 0.55, 0.175, 0.53, 0.195, 0.53, 0.155, 0.55, 0.175, 0.47, 0.055, 0.47, 0.095, 0.45, 0.075, 0.47, 0.095, 0.43, 0.095, 0.45, 0.075, 0.43, 0.095, 0.43, 0.055, 0.45, 0.075])
me_cube.materials.append(mat_maincolorred)
me_cube.materials.append(mat_white)
me_cube.use_remesh_preserve_volume = False
me_cube.use_remesh_preserve_attributes = False
me_cube.use_mirror_vertex_groups = False
me_cube.update()
me_plane = bpy.data.meshes.new('Plane')
me_plane.from_pydata([(-29.29, -29.29, 0.0), (29.29, -29.29, 0.0), (-29.29, 29.29, 0.0), (29.29, 29.29, 0.0)], [], [(0, 1, 3, 2)])
_uv = me_plane.uv_layers.new(name='UVMap')
_uv.uv.foreach_set('vector', [0.0, 0.0, 1.0, 0.0, 1.0, 1.0, 0.0, 1.0])
me_plane.materials.append(mat_material)
me_plane.use_remesh_fix_poles = True
me_plane.use_remesh_preserve_attributes = False
me_plane.use_mirror_vertex_groups = False
me_plane.update()
me_cube_001 = bpy.data.meshes.new('Cube.001')
me_cube_001.from_pydata([(-0.3323, 0.3191, -0.321), (0.3096, 0.3191, -0.321), (-0.3323, 0.3191, 0.321), (0.3096, 0.3191, 0.321), (-0.3323, -0.3229, -0.321), (0.3096, -0.3229, -0.321), (-0.3323, -0.3229, 0.321), (0.3096, -0.3229, 0.321), (-0.2214, 0.3481, -0.35), (-0.08138, 0.3481, -0.35), (0.05862, 0.3481, -0.35), (0.1986, 0.3481, -0.35), (0.1986, -0.3519, 0.35), (0.05862, -0.3519, 0.35), (-0.08138, -0.3519, 0.35), (-0.2214, -0.3519, 0.35), (-0.2214, 0.3481, 0.35), (-0.08138, 0.3481, 0.35), (0.05862, 0.3481, 0.35), (0.1986, 0.3481, 0.35), (-0.2214, -0.3519, -0.35), (-0.08138, -0.3519, -0.35), (0.05862, -0.3519, -0.35), (0.1986, -0.3519, -0.35), (0.3386, -0.3519, -0.21), (0.3386, -0.3519, -0.07), (0.3386, -0.3519, 0.07), (0.3386, -0.3519, 0.21), (-0.3614, 0.3481, -0.21), (-0.3614, 0.3481, -0.07), (-0.3614, 0.3481, 0.07), (-0.3614, 0.3481, 0.21), (-0.3614, -0.3519, 0.21), (-0.3614, -0.3519, 0.07), (-0.3614, -0.3519, -0.07), (-0.3614, -0.3519, -0.21), (0.3386, 0.3481, 0.21), (0.3386, 0.3481, 0.07), (0.3386, 0.3481, -0.07), (0.3386, 0.3481, -0.21), (0.1846, 0.3481, -0.196), (0.1846, 0.3481, -0.084), (0.1846, 0.3481, 0.084), (0.1846, 0.3481, 0.196), (0.07262, 0.3481, -0.196), (0.04462, 0.3481, -0.056), (0.07262, 0.3481, 0.084), (0.07262, 0.3481, 0.196), (-0.09538, 0.3481, -0.196), (-0.06738, 0.3481, -0.056), (-0.09538, 0.3481, 0.084), (-0.09538, 0.3481, 0.196), (-0.2074, 0.3481, -0.196), (-0.2074, 0.3481, -0.084), (-0.2074, 0.3481, 0.084), (-0.2074, 0.3481, 0.196), (0.1846, -0.3519, 0.196), (0.1846, -0.3519, 0.084), (0.1986, -0.3519, -0.07), (0.1986, -0.3519, -0.21), (0.07262, -0.3519, 0.196), (0.07262, -0.3519, 0.084), (0.05862, -0.3519, -0.07), (0.05862, -0.3519, -0.21), (-0.08138, -0.3519, 0.21), (-0.08138, -0.3519, 0.07), (-0.09538, -0.3519, -0.084), (-0.09538, -0.3519, -0.196), (-0.2214, -0.3519, 0.21), (-0.2214, -0.3519, 0.07), (-0.2074, -0.3519, -0.084), (-0.2074, -0.3519, -0.196), (0.3386, 0.2081, -0.35), (0.3386, 0.0681, -0.35), (0.3386, -0.0719, -0.35), (0.3386, -0.2119, -0.35), (-0.3614, 0.2081, 0.35), (-0.3614, 0.0681, 0.35), (-0.3614, -0.0719, 0.35), (-0.3614, -0.2119, 0.35), (0.3386, -0.2119, 0.35), (0.3386, -0.0719, 0.35), (0.3386, 0.0681, 0.35), (0.3386, 0.2081, 0.35), (-0.3614, -0.2119, -0.35), (-0.3614, -0.0719, -0.35), (-0.3614, 0.0681, -0.35), (-0.3614, 0.2081, -0.35), (0.1846, -0.1979, -0.35), (0.1846, -0.0859, -0.35), (0.1846, 0.0821, -0.35), (0.1846, 0.1941, -0.35), (0.07262, -0.1979, -0.35), (0.07262, -0.0859, -0.35), (0.07262, 0.0821, -0.35), (0.07262, 0.1941, -0.35), (-0.09538, -0.1979, -0.35), (-0.09538, -0.0859, -0.35), (-0.09538, 0.0821, -0.35), (-0.09538, 0.1941, -0.35), (-0.2074, -0.1979, -0.35), (-0.2074, -0.0859, -0.35), (-0.2074, 0.0821, -0.35), (-0.2074, 0.1941, -0.35), (0.1846, 0.1941, 0.35), (0.1846, 0.0821, 0.35), (0.1986, -0.0719, 0.35), (0.1986, -0.2119, 0.35), (0.07262, 0.1941, 0.35), (0.04462, 0.0541, 0.35), (0.04462, -0.0579, 0.35), (0.05862, -0.2119, 0.35), (-0.08138, 0.2081, 0.35), (-0.06738, 0.0541, 0.35), (-0.09538, -0.0859, 0.35), (-0.09538, -0.1979, 0.35), (-0.2214, 0.2081, 0.35), (-0.2214, 0.0681, 0.35), (-0.2074, -0.0859, 0.35), (-0.2074, -0.1979, 0.35), (0.3386, 0.1941, -0.196), (0.3386, 0.0821, -0.196), (0.3386, -0.0859, -0.196), (0.3386, -0.1979, -0.196), (0.3386, 0.1941, -0.084), (0.3386, 0.0821, -0.084), (0.3386, -0.0859, -0.084), (0.3386, -0.1979, -0.084), (0.3386, 0.1941, 0.084), (0.3386, 0.0821, 0.084), (0.3386, -0.0859, 0.084), (0.3386, -0.1979, 0.084), (0.3386, 0.1941, 0.196), (0.3386, 0.0821, 0.196), (0.3386, -0.0859, 0.196), (0.3386, -0.1979, 0.196), (-0.3614, -0.2119, -0.21), (-0.3614, -0.0719, -0.21), (-0.3614, 0.0681, -0.21), (-0.3614, 0.2081, -0.21), (-0.3614, -0.2119, -0.07), (-0.3614, -0.0719, -0.07), (-0.3614, 0.0681, -0.07), (-0.3614, 0.2081, -0.07), (-0.3614, -0.2119, 0.07), (-0.3614, -0.0719, 0.07), (-0.3614, 0.0681, 0.07), (-0.3614, 0.2081, 0.07), (-0.3614, -0.2119, 0.21), (-0.3614, -0.0719, 0.21), (-0.3614, 0.0681, 0.21), (-0.3614, 0.2081, 0.21), (-0.3614, -0.0579, -0.056), (-0.3614, 0.0541, -0.056), (-0.3614, -0.0579, 0.056), (-0.3614, 0.0541, 0.056), (-0.3614, -0.0719, -0.07), (-0.3614, 0.0681, -0.07), (-0.3614, -0.0719, 0.07), (-0.3614, 0.0681, 0.07), (0.3386, 0.2081, -0.21), (0.3386, 0.0681, -0.21), (0.3386, -0.0719, -0.21), (0.3386, -0.2119, -0.21), (0.3386, 0.1941, -0.056), (0.3386, 0.0821, -0.056), (0.3386, -0.0859, -0.056), (0.3386, -0.1979, -0.056), (0.3386, 0.1941, 0.056), (0.3386, 0.0821, 0.056), (0.3386, -0.0859, 0.056), (0.3386, -0.1979, 0.056), (0.3386, 0.2081, 0.21), (0.3386, 0.0681, 0.21), (0.3386, -0.0719, 0.21), (0.3386, -0.2119, 0.21), (0.3386, 0.2081, -0.07), (0.3386, 0.0681, -0.07), (0.3386, -0.0719, -0.07), (0.3386, -0.2119, -0.07), (0.3386, 0.2081, 0.07), (0.3386, 0.0681, 0.07), (0.3386, -0.0719, 0.07), (0.3386, -0.2119, 0.07), (0.1986, 0.2081, 0.35), (0.1986, 0.0681, 0.35), (0.05862, 0.2081, 0.35), (0.05862, -0.0719, 0.35), (0.05862, 0.0681, 0.35), (0.07262, 0.0821, 0.35), (-0.08138, 0.0681, 0.35), (-0.08138, -0.2119, 0.35), (-0.08138, -0.0719, 0.35), (-0.06738, -0.0579, 0.35), (-0.2214, -0.0719, 0.35), (-0.2214, -0.2119, 0.35), (0.1986, -0.2119, -0.35), (0.1986, -0.0719, -0.35), (0.1986, 0.0681, -0.35), (0.1986, 0.2081, -0.35), (0.05862, -0.2119, -0.35), (0.05862, -0.0719, -0.35), (0.05862, 0.0681, -0.35), (0.05862, 0.2081, -0.35), (-0.08138, -0.2119, -0.35), (-0.08138, -0.0719, -0.35), (-0.08138, 0.0681, -0.35), (-0.08138, 0.2081, -0.35), (-0.2214, -0.2119, -0.35), (-0.2214, -0.0719, -0.35), (-0.2214, 0.0681, -0.35), (-0.2214, 0.2081, -0.35), (0.1986, -0.3519, 0.21), (0.1986, -0.3519, 0.07), (0.05862, -0.3519, 0.21), (0.05862, -0.3519, 0.07), (-0.08138, -0.3519, -0.07), (-0.08138, -0.3519, -0.21), (-0.2214, -0.3519, -0.07), (-0.2214, -0.3519, -0.21), (0.1986, 0.3481, -0.21), (0.1986, 0.3481, -0.07), (0.1986, 0.3481, 0.07), (0.1986, 0.3481, 0.21), (0.05862, 0.3481, -0.21), (0.05862, 0.3481, 0.21), (0.05862, 0.3481, -0.07), (0.07262, 0.3481, -0.084), (0.05862, 0.3481, 0.07), (0.04462, 0.3481, 0.056), (-0.08138, 0.3481, -0.21), (-0.08138, 0.3481, 0.21), (-0.08138, 0.3481, -0.07), (-0.09538, 0.3481, -0.084), (-0.08138, 0.3481, 0.07), (-0.06738, 0.3481, 0.056), (-0.2214, 0.3481, -0.21), (-0.2214, 0.3481, -0.07), (-0.2214, 0.3481, 0.07), (-0.2214, 0.3481, 0.21), (-0.1514, -0.1419, 0.28), (-0.01138, -0.001903, 0.28), (0.1286, 0.1381, 0.28), (-0.1514, 0.2781, -0.14), (-0.1514, 0.2781, 0.14), (-0.01138, 0.2781, 0.0), (0.1286, 0.2781, -0.14), (0.1286, 0.2781, 0.14), (0.2686, -0.1419, 0.14), (0.2686, 0.1381, 0.14), (0.2686, -0.1419, -5.96e-08), (0.2686, 0.1381, 0.0), (0.2686, -0.1419, -0.14), (0.2686, 0.1381, -0.14), (-0.2914, -0.001903, 0.0), (-0.1514, -0.1419, -0.28), (-0.1514, 0.1381, -0.28), (0.1286, -0.1419, -0.28), (0.1286, 0.1381, -0.28), (-0.1514, -0.2819, -0.14), (0.1286, -0.2819, 0.14)], [], [(148, 32, 6, 79), (195, 79, 6, 15), (219, 35, 4, 20), (172, 36, 3, 83), (239, 31, 2, 16), (211, 87, 0, 8), (72, 199, 11, 1), (199, 203, 10, 11), (203, 207, 9, 10), (207, 211, 8, 9), (36, 223, 19, 3), (223, 225, 18, 19), (225, 231, 17, 18), (231, 239, 16, 17), (24, 59, 23, 5), (59, 63, 22, 23), (63, 217, 21, 22), (217, 219, 20, 21), (80, 107, 12, 7), (107, 111, 13, 12), (111, 191, 14, 13), (191, 195, 15, 14), (14, 15, 68, 64), (64, 68, 69, 65), (65, 69, 218, 216), (56, 60, 260), (13, 14, 64, 214), (214, 64, 65, 215), (215, 65, 216, 62), (62, 216, 217, 63), (12, 13, 214, 212), (213, 215, 62, 58), (58, 62, 63, 59), (7, 12, 212, 27), (27, 212, 213, 26), (26, 213, 58, 25), (25, 58, 59, 24), (9, 8, 236, 230), (50, 54, 244), (232, 237, 238, 234), (45, 49, 245), (10, 9, 230, 224), (224, 230, 232, 226), (40, 44, 246), (228, 234, 231, 225), (11, 10, 224, 220), (42, 46, 247), (221, 226, 228, 222), (1, 11, 220, 39), (39, 220, 221, 38), (38, 221, 222, 37), (37, 222, 223, 36), (8, 0, 28, 236), (236, 28, 29, 237), (237, 29, 30, 238), (238, 30, 31, 239), (72, 1, 39, 160), (160, 39, 38, 176), (176, 38, 37, 180), (180, 37, 36, 172), (15, 6, 32, 68), (68, 32, 33, 69), (69, 33, 34, 218), (218, 34, 35, 219), (84, 4, 35, 136), (136, 35, 34, 140), (140, 34, 33, 144), (144, 33, 32, 148), (30, 147, 151, 31), (147, 146, 150, 151), (146, 145, 149, 150), (145, 144, 148, 149), (29, 143, 147, 30), (143, 142, 146, 147), (145, 146, 159, 158), (141, 140, 144, 145), (28, 139, 143, 29), (139, 138, 142, 143), (138, 137, 141, 142), (137, 136, 140, 141), (0, 87, 139, 28), (87, 86, 138, 139), (86, 85, 137, 138), (85, 84, 136, 137), (26, 183, 175, 27), (129, 128, 249), (182, 181, 173, 174), (167, 166, 250), (25, 179, 183, 26), (165, 164, 251), (178, 177, 181, 182), (123, 122, 252), (24, 163, 179, 25), (121, 120, 253), (162, 161, 177, 178), (153, 152, 254), (5, 75, 163, 24), (75, 74, 162, 163), (74, 73, 161, 162), (73, 72, 160, 161), (17, 16, 116, 112), (112, 116, 117, 190), (190, 117, 194, 192), (109, 113, 241), (18, 17, 112, 186), (186, 112, 190, 188), (104, 108, 242), (187, 192, 191, 111), (19, 18, 186, 184), (185, 188, 187, 106), (106, 187, 111, 107), (3, 19, 184, 83), (83, 184, 185, 82), (82, 185, 106, 81), (81, 106, 107, 80), (21, 20, 208, 204), (98, 102, 256), (205, 209, 210, 206), (88, 92, 257), (22, 21, 204, 200), (200, 204, 205, 201), (201, 205, 206, 202), (202, 206, 207, 203), (23, 22, 200, 196), (90, 94, 258), (197, 201, 202, 198), (66, 70, 259), (5, 23, 196, 75), (75, 196, 197, 74), (74, 197, 198, 73), (73, 198, 199, 72), (20, 4, 84, 208), (208, 84, 85, 209), (209, 85, 86, 210), (210, 86, 87, 211), (27, 175, 80, 7), (175, 174, 81, 80), (174, 173, 82, 81), (173, 172, 83, 82), (16, 2, 76, 116), (116, 76, 77, 117), (117, 77, 78, 194), (194, 78, 79, 195), (31, 151, 76, 2), (151, 150, 77, 76), (150, 149, 78, 77), (149, 148, 79, 78), (96, 100, 255), (146, 142, 157, 159), (142, 141, 156, 157), (141, 145, 158, 156), (152, 153, 157, 156), (155, 154, 158, 159), (153, 155, 159, 157), (154, 152, 156, 158), (120, 121, 161, 160), (122, 123, 163, 162), (125, 124, 176, 177), (127, 126, 178, 179), (128, 129, 181, 180), (130, 131, 183, 182), (133, 132, 172, 173), (135, 134, 174, 175), (131, 135, 175, 183), (134, 130, 182, 174), (129, 133, 173, 181), (132, 128, 180, 172), (123, 127, 179, 163), (126, 122, 162, 178), (121, 125, 177, 161), (124, 120, 160, 176), (164, 165, 177, 176), (166, 167, 179, 178), (169, 168, 180, 181), (171, 170, 182, 183), (167, 171, 183, 179), (170, 166, 178, 182), (165, 169, 181, 177), (168, 164, 176, 180), (104, 105, 185, 184), (189, 108, 186, 188), (109, 110, 187, 188), (193, 113, 190, 192), (114, 115, 191, 192), (119, 118, 194, 195), (118, 114, 192, 194), (115, 119, 195, 191), (113, 109, 188, 190), (110, 193, 192, 187), (108, 104, 184, 186), (105, 189, 188, 185), (88, 89, 197, 196), (90, 91, 199, 198), (93, 92, 200, 201), (95, 94, 202, 203), (96, 97, 205, 204), (98, 99, 207, 206), (101, 100, 208, 209), (103, 102, 210, 211), (100, 96, 204, 208), (97, 101, 209, 205), (102, 98, 206, 210), (99, 103, 211, 207), (92, 88, 196, 200), (89, 93, 201, 197), (94, 90, 198, 202), (91, 95, 203, 199), (56, 57, 213, 212), (61, 60, 214, 215), (66, 67, 217, 216), (71, 70, 218, 219), (70, 66, 216, 218), (67, 71, 219, 217), (60, 56, 212, 214), (57, 61, 215, 213), (40, 41, 221, 220), (42, 43, 223, 222), (227, 44, 224, 226), (45, 229, 228, 226), (47, 46, 228, 225), (48, 233, 232, 230), (235, 49, 232, 234), (50, 51, 231, 234), (53, 52, 236, 237), (55, 54, 238, 239), (52, 48, 230, 236), (233, 53, 237, 232), (54, 50, 234, 238), (51, 55, 239, 231), (49, 45, 226, 232), (229, 235, 234, 228), (44, 40, 220, 224), (41, 227, 226, 221), (46, 42, 222, 228), (43, 47, 225, 223), (114, 118, 240), (118, 119, 240), (119, 115, 240), (115, 114, 240), (113, 193, 241), (193, 110, 241), (110, 109, 241), (108, 189, 242), (189, 105, 242), (105, 104, 242), (48, 52, 243), (52, 53, 243), (53, 233, 243), (233, 48, 243), (54, 55, 244), (55, 51, 244), (51, 50, 244), (49, 235, 245), (235, 229, 245), (229, 45, 245), (44, 227, 246), (227, 41, 246), (41, 40, 246), (46, 47, 247), (47, 43, 247), (43, 42, 247), (131, 130, 248), (130, 134, 248), (134, 135, 248), (135, 131, 248), (128, 132, 249), (132, 133, 249), (133, 129, 249), (166, 170, 250), (170, 171, 250), (171, 167, 250), (164, 168, 251), (168, 169, 251), (169, 165, 251), (122, 126, 252), (126, 127, 252), (127, 123, 252), (120, 124, 253), (124, 125, 253), (125, 121, 253), (152, 154, 254), (154, 155, 254), (155, 153, 254), (100, 101, 255), (101, 97, 255), (97, 96, 255), (102, 103, 256), (103, 99, 256), (99, 98, 256), (92, 93, 257), (93, 89, 257), (89, 88, 257), (94, 95, 258), (95, 91, 258), (91, 90, 258), (70, 71, 259), (71, 67, 259), (67, 66, 259), (60, 61, 260), (61, 57, 260), (57, 56, 260)])
me_cube_001.polygons.foreach_set('use_smooth', [True] * 301)
me_cube_001.polygons.foreach_set('material_index', [0, 0, 0, 0, 0, 0, 0, 0, 0, 0, 0, 0, 0, 0, 0, 0, 0, 0, 0, 0, 0, 0, 0, 0, 0, 1, 0, 0, 0, 0, 0, 0, 0, 0, 0, 0, 0, 0, 1, 0, 1, 0, 0, 1, 0, 0, 1, 0, 0, 0, 0, 0, 0, 0, 0, 0, 0, 0, 0, 0, 0, 0, 0, 0, 0, 0, 0, 0, 0, 0, 0, 0, 0, 0, 0, 0, 0, 0, 0, 0, 0, 0, 0, 0, 0, 1, 0, 1, 0, 1, 0, 1, 0, 1, 0, 1, 0, 0, 0, 0, 0, 0, 0, 1, 0, 0, 1, 0, 0, 0, 0, 0, 0, 0, 0, 0, 1, 0, 1, 0, 0, 0, 0, 0, 1, 0, 1, 0, 0, 0, 0, 0, 0, 0, 0, 0, 0, 0, 0, 0, 0, 0, 0, 0, 0, 0, 0, 1, 0, 0, 0, 0, 0, 0, 0, 0, 0, 0, 0, 0, 0, 0, 0, 0, 0, 0, 0, 0, 0, 0, 0, 0, 0, 0, 0, 0, 0, 0, 0, 0, 0, 0, 0, 0, 0, 0, 0, 0, 0, 0, 0, 0, 0, 0, 0, 0, 0, 0, 0, 0, 0, 0, 0, 0, 0, 0, 0, 0, 0, 0, 0, 0, 0, 0, 0, 0, 0, 0, 0, 0, 0, 0, 0, 0, 0, 0, 0, 0, 0, 0, 0, 0, 0, 0, 0, 1, 1, 1, 1, 1, 1, 1, 1, 1, 1, 1, 1, 1, 1, 1, 1, 1, 1, 1, 1, 1, 1, 1, 1, 1, 1, 1, 1, 1, 1, 1, 1, 1, 1, 1, 1, 1, 1, 1, 1, 1, 1, 1, 1, 1, 1, 1, 1, 1, 1, 1, 1, 1, 1, 1, 1, 1, 1, 1, 1, 1, 1, 1, 1, 1, 1])
_uv = me_cube_001.uv_layers.new(name='UVMap')
_uv.uv.foreach_set('vector', [0.825, 0.7, 0.875, 0.7, 0.875, 0.75, 0.825, 0.75, 0.575, 0.95, 0.625, 0.95, 0.625, 1.0, 0.575, 1.0, 0.575, 0.2, 0.625, 0.2, 0.625, 0.25, 0.575, 0.25, 0.325, 0.7, 0.375, 0.7, 0.375, 0.75, 0.325, 0.75, 0.575, 0.7, 0.625, 0.7, 0.625, 0.75, 0.575, 0.75, 0.575, 0.45, 0.625, 0.45, 0.625, 0.5, 0.575, 0.5, 0.375, 0.45, 0.425, 0.45, 0.425, 0.5, 0.375, 0.5, 0.425, 0.45, 0.475, 0.45, 0.475, 0.5, 0.425, 0.5, 0.475, 0.45, 0.525, 0.45, 0.525, 0.5, 0.475, 0.5, 0.525, 0.45, 0.575, 0.45, 0.575, 0.5, 0.525, 0.5, 0.375, 0.7, 0.425, 0.7, 0.425, 0.75, 0.375, 0.75, 0.425, 0.7, 0.475, 0.7, 0.475, 0.75, 0.425, 0.75, 0.475, 0.7, 0.525, 0.7, 0.525, 0.75, 0.475, 0.75, 0.525, 0.7, 0.575, 0.7, 0.575, 0.75, 0.525, 0.75, 0.375, 0.2, 0.425, 0.2, 0.425, 0.25, 0.375, 0.25, 0.425, 0.2, 0.475, 0.2, 0.475, 0.25, 0.425, 0.25, 0.475, 0.2, 0.525, 0.2, 0.525, 0.25, 0.475, 0.25, 0.525, 0.2, 0.575, 0.2, 0.575, 0.25, 0.525, 0.25, 0.375, 0.95, 0.425, 0.95, 0.425, 1.0, 0.375, 1.0, 0.425, 0.95, 0.475, 0.95, 0.475, 1.0, 0.425, 1.0, 0.475, 0.95, 0.525, 0.95, 0.525, 1.0, 0.475, 1.0, 0.525, 0.95, 0.575, 0.95, 0.575, 1.0, 0.525, 1.0, 0.525, 0.0, 0.575, 0.0, 0.575, 0.05, 0.525, 0.05, 0.525, 0.05, 0.575, 0.05, 0.575, 0.1, 0.525, 0.1, 0.525, 0.1, 0.575, 0.1, 0.575, 0.15, 0.525, 0.15, 0.43, 0.055, 0.47, 0.055, 0.45, 0.075, 0.475, 0.0, 0.525, 0.0, 0.525, 0.05, 0.475, 0.05, 0.475, 0.05, 0.525, 0.05, 0.525, 0.1, 0.475, 0.1, 0.475, 0.1, 0.525, 0.1, 0.525, 0.15, 0.475, 0.15, 0.475, 0.15, 0.525, 0.15, 0.525, 0.2, 0.475, 0.2, 0.425, 0.0, 0.475, 0.0, 0.475, 0.05, 0.425, 0.05, 0.425, 0.1, 0.475, 0.1, 0.475, 0.15, 0.425, 0.15, 0.425, 0.15, 0.475, 0.15, 0.475, 0.2, 0.425, 0.2, 0.375, 0.0, 0.425, 0.0, 0.425, 0.05, 0.375, 0.05, 0.375, 0.05, 0.425, 0.05, 0.425, 0.1, 0.375, 0.1, 0.375, 0.1, 0.425, 0.1, 0.425, 0.15, 0.375, 0.15, 0.375, 0.15, 0.425, 0.15, 0.425, 0.2, 0.375, 0.2, 0.525, 0.5, 0.575, 0.5, 0.575, 0.55, 0.525, 0.55, 0.53, 0.655, 0.57, 0.655, 0.55, 0.675, 0.525, 0.6, 0.575, 0.6, 0.575, 0.65, 0.525, 0.65, 0.48, 0.605, 0.52, 0.605, 0.5, 0.625, 0.475, 0.5, 0.525, 0.5, 0.525, 0.55, 0.475, 0.55, 0.475, 0.55, 0.525, 0.55, 0.525, 0.6, 0.475, 0.6, 0.43, 0.555, 0.47, 0.555, 0.45, 0.575, 0.475, 0.65, 0.525, 0.65, 0.525, 0.7, 0.475, 0.7, 0.425, 0.5, 0.475, 0.5, 0.475, 0.55, 0.425, 0.55, 0.43, 0.655, 0.47, 0.655, 0.45, 0.675, 0.425, 0.6, 0.475, 0.6, 0.475, 0.65, 0.425, 0.65, 0.375, 0.5, 0.425, 0.5, 0.425, 0.55, 0.375, 0.55, 0.375, 0.55, 0.425, 0.55, 0.425, 0.6, 0.375, 0.6, 0.375, 0.6, 0.425, 0.6, 0.425, 0.65, 0.375, 0.65, 0.375, 0.65, 0.425, 0.65, 0.425, 0.7, 0.375, 0.7, 0.575, 0.5, 0.625, 0.5, 0.625, 0.55, 0.575, 0.55, 0.575, 0.55, 0.625, 0.55, 0.625, 0.6, 0.575, 0.6, 0.575, 0.6, 0.625, 0.6, 0.625, 0.65, 0.575, 0.65, 0.575, 0.65, 0.625, 0.65, 0.625, 0.7, 0.575, 0.7, 0.325, 0.5, 0.375, 0.5, 0.375, 0.55, 0.325, 0.55, 0.325, 0.55, 0.375, 0.55, 0.375, 0.6, 0.325, 0.6, 0.325, 0.6, 0.375, 0.6, 0.375, 0.65, 0.325, 0.65, 0.325, 0.65, 0.375, 0.65, 0.375, 0.7, 0.325, 0.7, 0.575, 0.0, 0.625, 0.0, 0.625, 0.05, 0.575, 0.05, 0.575, 0.05, 0.625, 0.05, 0.625, 0.1, 0.575, 0.1, 0.575, 0.1, 0.625, 0.1, 0.625, 0.15, 0.575, 0.15, 0.575, 0.15, 0.625, 0.15, 0.625, 0.2, 0.575, 0.2, 0.825, 0.5, 0.875, 0.5, 0.875, 0.55, 0.825, 0.55, 0.825, 0.55, 0.875, 0.55, 0.875, 0.6, 0.825, 0.6, 0.825, 0.6, 0.875, 0.6, 0.875, 0.65, 0.825, 0.65, 0.825, 0.65, 0.875, 0.65, 0.875, 0.7, 0.825, 0.7, 0.625, 0.65, 0.675, 0.65, 0.675, 0.7, 0.625, 0.7, 0.675, 0.65, 0.725, 0.65, 0.725, 0.7, 0.675, 0.7, 0.725, 0.65, 0.775, 0.65, 0.775, 0.7, 0.725, 0.7, 0.775, 0.65, 0.825, 0.65, 0.825, 0.7, 0.775, 0.7, 0.625, 0.6, 0.675, 0.6, 0.675, 0.65, 0.625, 0.65, 0.675, 0.6, 0.725, 0.6, 0.725, 0.65, 0.675, 0.65, 0.775, 0.65, 0.725, 0.65, 0.725, 0.65, 0.775, 0.65, 0.775, 0.6, 0.825, 0.6, 0.825, 0.65, 0.775, 0.65, 0.625, 0.55, 0.675, 0.55, 0.675, 0.6, 0.625, 0.6, 0.675, 0.55, 0.725, 0.55, 0.725, 0.6, 0.675, 0.6, 0.725, 0.55, 0.775, 0.55, 0.775, 0.6, 0.725, 0.6, 0.775, 0.55, 0.825, 0.55, 0.825, 0.6, 0.775, 0.6, 0.625, 0.5, 0.675, 0.5, 0.675, 0.55, 0.625, 0.55, 0.675, 0.5, 0.725, 0.5, 0.725, 0.55, 0.675, 0.55, 0.725, 0.5, 0.775, 0.5, 0.775, 0.55, 0.725, 0.55, 0.775, 0.5, 0.825, 0.5, 0.825, 0.55, 0.775, 0.55, 0.125, 0.65, 0.175, 0.65, 0.175, 0.7, 0.125, 0.7, 0.28, 0.655, 0.32, 0.655, 0.3, 0.675, 0.225, 0.65, 0.275, 0.65, 0.275, 0.7, 0.225, 0.7, 0.18, 0.605, 0.22, 0.605, 0.2, 0.625, 0.125, 0.6, 0.175, 0.6, 0.175, 0.65, 0.125, 0.65, 0.28, 0.605, 0.32, 0.605, 0.3, 0.625, 0.225, 0.6, 0.275, 0.6, 0.275, 0.65, 0.225, 0.65, 0.18, 0.555, 0.22, 0.555, 0.2, 0.575, 0.125, 0.55, 0.175, 0.55, 0.175, 0.6, 0.125, 0.6, 0.28, 0.555, 0.32, 0.555, 0.3, 0.575, 0.225, 0.55, 0.275, 0.55, 0.275, 0.6, 0.225, 0.6, 0.73, 0.605, 0.77, 0.605, 0.75, 0.625, 0.125, 0.5, 0.175, 0.5, 0.175, 0.55, 0.125, 0.55, 0.175, 0.5, 0.225, 0.5, 0.225, 0.55, 0.175, 0.55, 0.225, 0.5, 0.275, 0.5, 0.275, 0.55, 0.225, 0.55, 0.275, 0.5, 0.325, 0.5, 0.325, 0.55, 0.275, 0.55, 0.525, 0.75, 0.575, 0.75, 0.575, 0.8, 0.525, 0.8, 0.525, 0.8, 0.575, 0.8, 0.575, 0.85, 0.525, 0.85, 0.525, 0.85, 0.575, 0.85, 0.575, 0.9, 0.525, 0.9, 0.48, 0.855, 0.52, 0.855, 0.5, 0.875, 0.475, 0.75, 0.525, 0.75, 0.525, 0.8, 0.475, 0.8, 0.475, 0.8, 0.525, 0.8, 0.525, 0.85, 0.475, 0.85, 0.43, 0.805, 0.47, 0.805, 0.45, 0.825, 0.475, 0.9, 0.525, 0.9, 0.525, 0.95, 0.475, 0.95, 0.425, 0.75, 0.475, 0.75, 0.475, 0.8, 0.425, 0.8, 0.425, 0.85, 0.475, 0.85, 0.475, 0.9, 0.425, 0.9, 0.425, 0.9, 0.475, 0.9, 0.475, 0.95, 0.425, 0.95, 0.375, 0.75, 0.425, 0.75, 0.425, 0.8, 0.375, 0.8, 0.375, 0.8, 0.425, 0.8, 0.425, 0.85, 0.375, 0.85, 0.375, 0.85, 0.425, 0.85, 0.425, 0.9, 0.375, 0.9, 0.375, 0.9, 0.425, 0.9, 0.425, 0.95, 0.375, 0.95, 0.525, 0.25, 0.575, 0.25, 0.575, 0.3, 0.525, 0.3, 0.53, 0.405, 0.57, 0.405, 0.55, 0.425, 0.525, 0.35, 0.575, 0.35, 0.575, 0.4, 0.525, 0.4, 0.43, 0.305, 0.47, 0.305, 0.45, 0.325, 0.475, 0.25, 0.525, 0.25, 0.525, 0.3, 0.475, 0.3, 0.475, 0.3, 0.525, 0.3, 0.525, 0.35, 0.475, 0.35, 0.475, 0.35, 0.525, 0.35, 0.525, 0.4, 0.475, 0.4, 0.475, 0.4, 0.525, 0.4, 0.525, 0.45, 0.475, 0.45, 0.425, 0.25, 0.475, 0.25, 0.475, 0.3, 0.425, 0.3, 0.43, 0.405, 0.47, 0.405, 0.45, 0.425, 0.425, 0.35, 0.475, 0.35, 0.475, 0.4, 0.425, 0.4, 0.53, 0.155, 0.57, 0.155, 0.55, 0.175, 0.375, 0.25, 0.425, 0.25, 0.425, 0.3, 0.375, 0.3, 0.375, 0.3, 0.425, 0.3, 0.425, 0.35, 0.375, 0.35, 0.375, 0.35, 0.425, 0.35, 0.425, 0.4, 0.375, 0.4, 0.375, 0.4, 0.425, 0.4, 0.425, 0.45, 0.375, 0.45, 0.575, 0.25, 0.625, 0.25, 0.625, 0.3, 0.575, 0.3, 0.575, 0.3, 0.625, 0.3, 0.625, 0.35, 0.575, 0.35, 0.575, 0.35, 0.625, 0.35, 0.625, 0.4, 0.575, 0.4, 0.575, 0.4, 0.625, 0.4, 0.625, 0.45, 0.575, 0.45, 0.125, 0.7, 0.175, 0.7, 0.175, 0.75, 0.125, 0.75, 0.175, 0.7, 0.225, 0.7, 0.225, 0.75, 0.175, 0.75, 0.225, 0.7, 0.275, 0.7, 0.275, 0.75, 0.225, 0.75, 0.275, 0.7, 0.325, 0.7, 0.325, 0.75, 0.275, 0.75, 0.575, 0.75, 0.625, 0.75, 0.625, 0.8, 0.575, 0.8, 0.575, 0.8, 0.625, 0.8, 0.625, 0.85, 0.575, 0.85, 0.575, 0.85, 0.625, 0.85, 0.625, 0.9, 0.575, 0.9, 0.575, 0.9, 0.625, 0.9, 0.625, 0.95, 0.575, 0.95, 0.625, 0.7, 0.675, 0.7, 0.675, 0.75, 0.625, 0.75, 0.675, 0.7, 0.725, 0.7, 0.725, 0.75, 0.675, 0.75, 0.725, 0.7, 0.775, 0.7, 0.775, 0.75, 0.725, 0.75, 0.775, 0.7, 0.825, 0.7, 0.825, 0.75, 0.775, 0.75, 0.53, 0.305, 0.57, 0.305, 0.55, 0.325, 0.725, 0.65, 0.725, 0.6, 0.725, 0.6, 0.725, 0.65, 0.725, 0.6, 0.775, 0.6, 0.775, 0.6, 0.725, 0.6, 0.775, 0.6, 0.775, 0.65, 0.775, 0.65, 0.775, 0.6, 0.77, 0.605, 0.73, 0.605, 0.725, 0.6, 0.775, 0.6, 0.73, 0.645, 0.77, 0.645, 0.775, 0.65, 0.725, 0.65, 0.73, 0.605, 0.73, 0.645, 0.725, 0.65, 0.725, 0.6, 0.77, 0.645, 0.77, 0.605, 0.775, 0.6, 0.775, 0.65, 0.32, 0.555, 0.28, 0.555, 0.275, 0.55, 0.325, 0.55, 0.22, 0.555, 0.18, 0.555, 0.175, 0.55, 0.225, 0.55, 0.28, 0.595, 0.32, 0.595, 0.325, 0.6, 0.275, 0.6, 0.18, 0.595, 0.22, 0.595, 0.225, 0.6, 0.175, 0.6, 0.32, 0.655, 0.28, 0.655, 0.275, 0.65, 0.325, 0.65, 0.22, 0.655, 0.18, 0.655, 0.175, 0.65, 0.225, 0.65, 0.28, 0.695, 0.32, 0.695, 0.325, 0.7, 0.275, 0.7, 0.18, 0.695, 0.22, 0.695, 0.225, 0.7, 0.175, 0.7, 0.18, 0.655, 0.18, 0.695, 0.175, 0.7, 0.175, 0.65, 0.22, 0.695, 0.22, 0.655, 0.225, 0.65, 0.225, 0.7, 0.28, 0.655, 0.28, 0.695, 0.275, 0.7, 0.275, 0.65, 0.32, 0.695, 0.32, 0.655, 0.325, 0.65, 0.325, 0.7, 0.18, 0.555, 0.18, 0.595, 0.175, 0.6, 0.175, 0.55, 0.22, 0.595, 0.22, 0.555, 0.225, 0.55, 0.225, 0.6, 0.28, 0.555, 0.28, 0.595, 0.275, 0.6, 0.275, 0.55, 0.32, 0.595, 0.32, 0.555, 0.325, 0.55, 0.325, 0.6, 0.32, 0.605, 0.28, 0.605, 0.275, 0.6, 0.325, 0.6, 0.22, 0.605, 0.18, 0.605, 0.175, 0.6, 0.225, 0.6, 0.28, 0.645, 0.32, 0.645, 0.325, 0.65, 0.275, 0.65, 0.18, 0.645, 0.22, 0.645, 0.225, 0.65, 0.175, 0.65, 0.18, 0.605, 0.18, 0.645, 0.175, 0.65, 0.175, 0.6, 0.22, 0.645, 0.22, 0.605, 0.225, 0.6, 0.225, 0.65, 0.28, 0.605, 0.28, 0.645, 0.275, 0.65, 0.275, 0.6, 0.32, 0.645, 0.32, 0.605, 0.325, 0.6, 0.325, 0.65, 0.43, 0.805, 0.43, 0.845, 0.425, 0.85, 0.425, 0.8, 0.47, 0.845, 0.47, 0.805, 0.475, 0.8, 0.475, 0.85, 0.48, 0.855, 0.48, 0.895, 0.475, 0.9, 0.475, 0.85, 0.52, 0.895, 0.52, 0.855, 0.525, 0.85, 0.525, 0.9, 0.53, 0.905, 0.53, 0.945, 0.525, 0.95, 0.525, 0.9, 0.57, 0.945, 0.57, 0.905, 0.575, 0.9, 0.575, 0.95, 0.57, 0.905, 0.53, 0.905, 0.525, 0.9, 0.575, 0.9, 0.53, 0.945, 0.57, 0.945, 0.575, 0.95, 0.525, 0.95, 0.52, 0.855, 0.48, 0.855, 0.475, 0.85, 0.525, 0.85, 0.48, 0.895, 0.52, 0.895, 0.525, 0.9, 0.475, 0.9, 0.47, 0.805, 0.43, 0.805, 0.425, 0.8, 0.475, 0.8, 0.43, 0.845, 0.47, 0.845, 0.475, 0.85, 0.425, 0.85, 0.43, 0.305, 0.43, 0.345, 0.425, 0.35, 0.425, 0.3, 0.43, 0.405, 0.43, 0.445, 0.425, 0.45, 0.425, 0.4, 0.47, 0.345, 0.47, 0.305, 0.475, 0.3, 0.475, 0.35, 0.47, 0.445, 0.47, 0.405, 0.475, 0.4, 0.475, 0.45, 0.53, 0.305, 0.53, 0.345, 0.525, 0.35, 0.525, 0.3, 0.53, 0.405, 0.53, 0.445, 0.525, 0.45, 0.525, 0.4, 0.57, 0.345, 0.57, 0.305, 0.575, 0.3, 0.575, 0.35, 0.57, 0.445, 0.57, 0.405, 0.575, 0.4, 0.575, 0.45, 0.57, 0.305, 0.53, 0.305, 0.525, 0.3, 0.575, 0.3, 0.53, 0.345, 0.57, 0.345, 0.575, 0.35, 0.525, 0.35, 0.57, 0.405, 0.53, 0.405, 0.525, 0.4, 0.575, 0.4, 0.53, 0.445, 0.57, 0.445, 0.575, 0.45, 0.525, 0.45, 0.47, 0.305, 0.43, 0.305, 0.425, 0.3, 0.475, 0.3, 0.43, 0.345, 0.47, 0.345, 0.475, 0.35, 0.425, 0.35, 0.47, 0.405, 0.43, 0.405, 0.425, 0.4, 0.475, 0.4, 0.43, 0.445, 0.47, 0.445, 0.475, 0.45, 0.425, 0.45, 0.43, 0.055, 0.43, 0.095, 0.425, 0.1, 0.425, 0.05, 0.47, 0.095, 0.47, 0.055, 0.475, 0.05, 0.475, 0.1, 0.53, 0.155, 0.53, 0.195, 0.525, 0.2, 0.525, 0.15, 0.57, 0.195, 0.57, 0.155, 0.575, 0.15, 0.575, 0.2, 0.57, 0.155, 0.53, 0.155, 0.525, 0.15, 0.575, 0.15, 0.53, 0.195, 0.57, 0.195, 0.575, 0.2, 0.525, 0.2, 0.47, 0.055, 0.43, 0.055, 0.425, 0.05, 0.475, 0.05, 0.43, 0.095, 0.47, 0.095, 0.475, 0.1, 0.425, 0.1, 0.43, 0.555, 0.43, 0.595, 0.425, 0.6, 0.425, 0.55, 0.43, 0.655, 0.43, 0.695, 0.425, 0.7, 0.425, 0.65, 0.47, 0.595, 0.47, 0.555, 0.475, 0.55, 0.475, 0.6, 0.48, 0.605, 0.48, 0.645, 0.475, 0.65, 0.475, 0.6, 0.47, 0.695, 0.47, 0.655, 0.475, 0.65, 0.475, 0.7, 0.53, 0.555, 0.53, 0.595, 0.525, 0.6, 0.525, 0.55, 0.52, 0.645, 0.52, 0.605, 0.525, 0.6, 0.525, 0.65, 0.53, 0.655, 0.53, 0.695, 0.525, 0.7, 0.525, 0.65, 0.57, 0.595, 0.57, 0.555, 0.575, 0.55, 0.575, 0.6, 0.57, 0.695, 0.57, 0.655, 0.575, 0.65, 0.575, 0.7, 0.57, 0.555, 0.53, 0.555, 0.525, 0.55, 0.575, 0.55, 0.53, 0.595, 0.57, 0.595, 0.575, 0.6, 0.525, 0.6, 0.57, 0.655, 0.53, 0.655, 0.525, 0.65, 0.575, 0.65, 0.53, 0.695, 0.57, 0.695, 0.575, 0.7, 0.525, 0.7, 0.52, 0.605, 0.48, 0.605, 0.475, 0.6, 0.525, 0.6, 0.48, 0.645, 0.52, 0.645, 0.525, 0.65, 0.475, 0.65, 0.47, 0.555, 0.43, 0.555, 0.425, 0.55, 0.475, 0.55, 0.43, 0.595, 0.47, 0.595, 0.475, 0.6, 0.425, 0.6, 0.47, 0.655, 0.43, 0.655, 0.425, 0.65, 0.475, 0.65, 0.43, 0.695, 0.47, 0.695, 0.475, 0.7, 0.425, 0.7, 0.53, 0.905, 0.57, 0.905, 0.55, 0.925, 0.57, 0.905, 0.57, 0.945, 0.55, 0.925, 0.57, 0.945, 0.53, 0.945, 0.55, 0.925, 0.53, 0.945, 0.53, 0.905, 0.55, 0.925, 0.52, 0.855, 0.52, 0.895, 0.5, 0.875, 0.52, 0.895, 0.48, 0.895, 0.5, 0.875, 0.48, 0.895, 0.48, 0.855, 0.5, 0.875, 0.47, 0.805, 0.47, 0.845, 0.45, 0.825, 0.47, 0.845, 0.43, 0.845, 0.45, 0.825, 0.43, 0.845, 0.43, 0.805, 0.45, 0.825, 0.53, 0.555, 0.57, 0.555, 0.55, 0.575, 0.57, 0.555, 0.57, 0.595, 0.55, 0.575, 0.57, 0.595, 0.53, 0.595, 0.55, 0.575, 0.53, 0.595, 0.53, 0.555, 0.55, 0.575, 0.57, 0.655, 0.57, 0.695, 0.55, 0.675, 0.57, 0.695, 0.53, 0.695, 0.55, 0.675, 0.53, 0.695, 0.53, 0.655, 0.55, 0.675, 0.52, 0.605, 0.52, 0.645, 0.5, 0.625, 0.52, 0.645, 0.48, 0.645, 0.5, 0.625, 0.48, 0.645, 0.48, 0.605, 0.5, 0.625, 0.47, 0.555, 0.47, 0.595, 0.45, 0.575, 0.47, 0.595, 0.43, 0.595, 0.45, 0.575, 0.43, 0.595, 0.43, 0.555, 0.45, 0.575, 0.47, 0.655, 0.47, 0.695, 0.45, 0.675, 0.47, 0.695, 0.43, 0.695, 0.45, 0.675, 0.43, 0.695, 0.43, 0.655, 0.45, 0.675, 0.18, 0.655, 0.22, 0.655, 0.2, 0.675, 0.22, 0.655, 0.22, 0.695, 0.2, 0.675, 0.22, 0.695, 0.18, 0.695, 0.2, 0.675, 0.18, 0.695, 0.18, 0.655, 0.2, 0.675, 0.32, 0.655, 0.32, 0.695, 0.3, 0.675, 0.32, 0.695, 0.28, 0.695, 0.3, 0.675, 0.28, 0.695, 0.28, 0.655, 0.3, 0.675, 0.22, 0.605, 0.22, 0.645, 0.2, 0.625, 0.22, 0.645, 0.18, 0.645, 0.2, 0.625, 0.18, 0.645, 0.18, 0.605, 0.2, 0.625, 0.32, 0.605, 0.32, 0.645, 0.3, 0.625, 0.32, 0.645, 0.28, 0.645, 0.3, 0.625, 0.28, 0.645, 0.28, 0.605, 0.3, 0.625, 0.22, 0.555, 0.22, 0.595, 0.2, 0.575, 0.22, 0.595, 0.18, 0.595, 0.2, 0.575, 0.18, 0.595, 0.18, 0.555, 0.2, 0.575, 0.32, 0.555, 0.32, 0.595, 0.3, 0.575, 0.32, 0.595, 0.28, 0.595, 0.3, 0.575, 0.28, 0.595, 0.28, 0.555, 0.3, 0.575, 0.77, 0.605, 0.77, 0.645, 0.75, 0.625, 0.77, 0.645, 0.73, 0.645, 0.75, 0.625, 0.73, 0.645, 0.73, 0.605, 0.75, 0.625, 0.57, 0.305, 0.57, 0.345, 0.55, 0.325, 0.57, 0.345, 0.53, 0.345, 0.55, 0.325, 0.53, 0.345, 0.53, 0.305, 0.55, 0.325, 0.57, 0.405, 0.57, 0.445, 0.55, 0.425, 0.57, 0.445, 0.53, 0.445, 0.55, 0.425, 0.53, 0.445, 0.53, 0.405, 0.55, 0.425, 0.47, 0.305, 0.47, 0.345, 0.45, 0.325, 0.47, 0.345, 0.43, 0.345, 0.45, 0.325, 0.43, 0.345, 0.43, 0.305, 0.45, 0.325, 0.47, 0.405, 0.47, 0.445, 0.45, 0.425, 0.47, 0.445, 0.43, 0.445, 0.45, 0.425, 0.43, 0.445, 0.43, 0.405, 0.45, 0.425, 0.57, 0.155, 0.57, 0.195, 0.55, 0.175, 0.57, 0.195, 0.53, 0.195, 0.55, 0.175, 0.53, 0.195, 0.53, 0.155, 0.55, 0.175, 0.47, 0.055, 0.47, 0.095, 0.45, 0.075, 0.47, 0.095, 0.43, 0.095, 0.45, 0.075, 0.43, 0.095, 0.43, 0.055, 0.45, 0.075])
me_cube_001.materials.append(mat_maincolorgreen)
me_cube_001.materials.append(mat_white)
me_cube_001.use_remesh_preserve_volume = False
me_cube_001.use_remesh_preserve_attributes = False
me_cube_001.use_mirror_vertex_groups = False
me_cube_001.update()
me_cube_002 = bpy.data.meshes.new('Cube.002')
me_cube_002.from_pydata([(-0.321, 0.321, -0.321), (-0.321, -0.321, -0.321), (0.321, 0.321, -0.321), (0.321, -0.321, -0.321), (-0.321, 0.321, 0.321), (-0.321, -0.321, 0.321), (0.321, 0.321, 0.321), (0.321, -0.321, 0.321), (-0.35, 0.21, -0.35), (-0.35, 0.07, -0.35), (-0.35, -0.07, -0.35), (-0.35, -0.21, -0.35), (0.35, -0.21, 0.35), (0.35, -0.07, 0.35), (0.35, 0.07, 0.35), (0.35, 0.21, 0.35), (0.35, 0.21, -0.35), (0.35, 0.07, -0.35), (0.35, -0.07, -0.35), (0.35, -0.21, -0.35), (-0.35, 0.21, 0.35), (-0.35, 0.07, 0.35), (-0.35, -0.07, 0.35), (-0.35, -0.21, 0.35), (-0.21, -0.35, 0.35), (-0.07, -0.35, 0.35), (0.07, -0.35, 0.35), (0.21, -0.35, 0.35), (-0.21, 0.35, -0.35), (-0.07, 0.35, -0.35), (0.07, 0.35, -0.35), (0.21, 0.35, -0.35), (0.21, 0.35, 0.35), (0.07, 0.35, 0.35), (-0.07, 0.35, 0.35), (-0.21, 0.35, 0.35), (0.21, -0.35, -0.35), (0.07, -0.35, -0.35), (-0.07, -0.35, -0.35), (-0.21, -0.35, -0.35), (-0.196, -0.196, -0.35), (-0.084, -0.196, -0.35), (0.084, -0.196, -0.35), (0.196, -0.196, -0.35), (-0.196, -0.084, -0.35), (-0.056, -0.056, -0.35), (0.084, -0.084, -0.35), (0.196, -0.084, -0.35), (-0.196, 0.084, -0.35), (-0.056, 0.056, -0.35), (0.084, 0.084, -0.35), (0.196, 0.084, -0.35), (-0.196, 0.196, -0.35), (-0.084, 0.196, -0.35), (0.084, 0.196, -0.35), (0.196, 0.196, -0.35), (0.196, -0.196, 0.35), (0.084, -0.196, 0.35), (-0.07, -0.21, 0.35), (-0.21, -0.21, 0.35), (0.196, -0.084, 0.35), (0.084, -0.084, 0.35), (-0.07, -0.07, 0.35), (-0.21, -0.07, 0.35), (0.21, 0.07, 0.35), (0.07, 0.07, 0.35), (-0.084, 0.084, 0.35), (-0.196, 0.084, 0.35), (0.21, 0.21, 0.35), (0.07, 0.21, 0.35), (-0.084, 0.196, 0.35), (-0.196, 0.196, 0.35), (-0.35, -0.35, -0.21), (-0.35, -0.35, -0.07), (-0.35, -0.35, 0.07), (-0.35, -0.35, 0.21), (0.35, 0.35, -0.21), (0.35, 0.35, -0.07), (0.35, 0.35, 0.07), (0.35, 0.35, 0.21), (0.35, -0.35, 0.21), (0.35, -0.35, 0.07), (0.35, -0.35, -0.07), (0.35, -0.35, -0.21), (-0.35, 0.35, 0.21), (-0.35, 0.35, 0.07), (-0.35, 0.35, -0.07), (-0.35, 0.35, -0.21), (-0.35, -0.196, 0.196), (-0.35, -0.196, 0.084), (-0.35, -0.196, -0.084), (-0.35, -0.196, -0.196), (-0.35, -0.084, 0.196), (-0.35, -0.084, 0.084), (-0.35, -0.084, -0.084), (-0.35, -0.084, -0.196), (-0.35, 0.084, 0.196), (-0.35, 0.084, 0.084), (-0.35, 0.084, -0.084), (-0.35, 0.084, -0.196), (-0.35, 0.196, 0.196), (-0.35, 0.196, 0.084), (-0.35, 0.196, -0.084), (-0.35, 0.196, -0.196), (0.35, -0.196, -0.196), (0.35, -0.196, -0.084), (0.35, -0.21, 0.07), (0.35, -0.21, 0.21), (0.35, -0.084, -0.196), (0.35, -0.056, -0.056), (0.35, -0.056, 0.056), (0.35, -0.07, 0.21), (0.35, 0.07, -0.21), (0.35, 0.056, -0.056), (0.35, 0.084, 0.084), (0.35, 0.084, 0.196), (0.35, 0.21, -0.21), (0.35, 0.21, -0.07), (0.35, 0.196, 0.084), (0.35, 0.196, 0.196), (-0.196, -0.35, -0.196), (-0.196, -0.35, -0.084), (-0.196, -0.35, 0.084), (-0.196, -0.35, 0.196), (-0.084, -0.35, -0.196), (-0.084, -0.35, -0.084), (-0.084, -0.35, 0.084), (-0.084, -0.35, 0.196), (0.084, -0.35, -0.196), (0.084, -0.35, -0.084), (0.084, -0.35, 0.084), (0.084, -0.35, 0.196), (0.196, -0.35, -0.196), (0.196, -0.35, -0.084), (0.196, -0.35, 0.084), (0.196, -0.35, 0.196), (-0.21, 0.35, 0.21), (-0.21, 0.35, 0.07), (-0.21, 0.35, -0.07), (-0.21, 0.35, -0.21), (-0.07, 0.35, 0.21), (-0.07, 0.35, 0.07), (-0.07, 0.35, -0.07), (-0.07, 0.35, -0.21), (0.07, 0.35, 0.21), (0.07, 0.35, 0.07), (0.07, 0.35, -0.07), (0.07, 0.35, -0.21), (0.21, 0.35, 0.21), (0.21, 0.35, 0.07), (0.21, 0.35, -0.07), (0.21, 0.35, -0.21), (-0.056, 0.35, 0.056), (-0.056, 0.35, -0.056), (0.056, 0.35, 0.056), (0.056, 0.35, -0.056), (-0.07, 0.35, 0.07), (-0.07, 0.35, -0.07), (0.07, 0.35, 0.07), (0.07, 0.35, -0.07), (-0.21, -0.35, -0.21), (-0.21, -0.35, -0.07), (-0.21, -0.35, 0.07), (-0.21, -0.35, 0.21), (-0.056, -0.35, -0.196), (-0.056, -0.35, -0.084), (-0.056, -0.35, 0.084), (-0.056, -0.35, 0.196), (0.056, -0.35, -0.196), (0.056, -0.35, -0.084), (0.056, -0.35, 0.084), (0.056, -0.35, 0.196), (0.21, -0.35, -0.21), (0.21, -0.35, -0.07), (0.21, -0.35, 0.07), (0.21, -0.35, 0.21), (-0.07, -0.35, -0.21), (-0.07, -0.35, -0.07), (-0.07, -0.35, 0.07), (-0.07, -0.35, 0.21), (0.07, -0.35, -0.21), (0.07, -0.35, -0.07), (0.07, -0.35, 0.07), (0.07, -0.35, 0.21), (0.35, -0.21, -0.21), (0.35, -0.21, -0.07), (0.35, -0.07, -0.21), (0.35, -0.07, 0.07), (0.35, -0.07, -0.07), (0.35, -0.084, -0.084), (0.35, 0.07, -0.07), (0.35, 0.07, 0.21), (0.35, 0.07, 0.07), (0.35, 0.056, 0.056), (0.35, 0.21, 0.07), (0.35, 0.21, 0.21), (-0.35, -0.21, 0.21), (-0.35, -0.21, 0.07), (-0.35, -0.21, -0.07), (-0.35, -0.21, -0.21), (-0.35, -0.07, 0.21), (-0.35, -0.07, 0.07), (-0.35, -0.07, -0.07), (-0.35, -0.07, -0.21), (-0.35, 0.07, 0.21), (-0.35, 0.07, 0.07), (-0.35, 0.07, -0.07), (-0.35, 0.07, -0.21), (-0.35, 0.21, 0.21), (-0.35, 0.21, 0.07), (-0.35, 0.21, -0.07), (-0.35, 0.21, -0.21), (0.21, -0.21, 0.35), (0.07, -0.21, 0.35), (0.21, -0.07, 0.35), (0.07, -0.07, 0.35), (-0.07, 0.07, 0.35), (-0.21, 0.07, 0.35), (-0.07, 0.21, 0.35), (-0.21, 0.21, 0.35), (-0.21, -0.21, -0.35), (-0.07, -0.21, -0.35), (0.07, -0.21, -0.35), (0.21, -0.21, -0.35), (-0.21, -0.07, -0.35), (0.21, -0.07, -0.35), (-0.07, -0.07, -0.35), (-0.084, -0.084, -0.35), (0.07, -0.07, -0.35), (0.056, -0.056, -0.35), (-0.21, 0.07, -0.35), (0.21, 0.07, -0.35), (-0.07, 0.07, -0.35), (-0.084, 0.084, -0.35), (0.07, 0.07, -0.35), (0.056, 0.056, -0.35), (-0.21, 0.21, -0.35), (-0.07, 0.21, -0.35), (0.07, 0.21, -0.35), (0.21, 0.21, -0.35), (0.28, 0.14, 0.14), (0.28, -2.114e-08, 5.96e-08), (0.28, -0.14, -0.14), (-0.14, 0.14, -0.28), (0.14, 0.14, -0.28), (0.0, 0.0, -0.28), (-0.14, -0.14, -0.28), (0.14, -0.14, -0.28), (0.14, -0.28, 0.14), (0.14, -0.28, -0.14), (0.0, -0.28, 0.14), (0.0, -0.28, -0.14), (-0.14, -0.28, 0.14), (-0.14, -0.28, -0.14), (0.0, 0.28, 0.0), (-0.28, 0.14, 0.14), (-0.28, 0.14, -0.14), (-0.28, -0.14, 0.14), (-0.28, -0.14, -0.14), (-0.14, 0.14, 0.28), (0.14, -0.14, 0.28)], [], [(148, 32, 6, 79), (195, 79, 6, 15), (219, 35, 4, 20), (172, 36, 3, 83), (239, 31, 2, 16), (211, 87, 0, 8), (72, 199, 11, 1), (199, 203, 10, 11), (203, 207, 9, 10), (207, 211, 8, 9), (36, 223, 19, 3), (223, 225, 18, 19), (225, 231, 17, 18), (231, 239, 16, 17), (24, 59, 23, 5), (59, 63, 22, 23), (63, 217, 21, 22), (217, 219, 20, 21), (80, 107, 12, 7), (107, 111, 13, 12), (111, 191, 14, 13), (191, 195, 15, 14), (14, 15, 68, 64), (64, 68, 69, 65), (65, 69, 218, 216), (56, 60, 260), (13, 14, 64, 214), (214, 64, 65, 215), (215, 65, 216, 62), (62, 216, 217, 63), (12, 13, 214, 212), (213, 215, 62, 58), (58, 62, 63, 59), (7, 12, 212, 27), (27, 212, 213, 26), (26, 213, 58, 25), (25, 58, 59, 24), (9, 8, 236, 230), (50, 54, 244), (232, 237, 238, 234), (45, 49, 245), (10, 9, 230, 224), (224, 230, 232, 226), (40, 44, 246), (228, 234, 231, 225), (11, 10, 224, 220), (42, 46, 247), (221, 226, 228, 222), (1, 11, 220, 39), (39, 220, 221, 38), (38, 221, 222, 37), (37, 222, 223, 36), (8, 0, 28, 236), (236, 28, 29, 237), (237, 29, 30, 238), (238, 30, 31, 239), (72, 1, 39, 160), (160, 39, 38, 176), (176, 38, 37, 180), (180, 37, 36, 172), (15, 6, 32, 68), (68, 32, 33, 69), (69, 33, 34, 218), (218, 34, 35, 219), (84, 4, 35, 136), (136, 35, 34, 140), (140, 34, 33, 144), (144, 33, 32, 148), (30, 147, 151, 31), (147, 146, 150, 151), (146, 145, 149, 150), (145, 144, 148, 149), (29, 143, 147, 30), (143, 142, 146, 147), (145, 146, 159, 158), (141, 140, 144, 145), (28, 139, 143, 29), (139, 138, 142, 143), (138, 137, 141, 142), (137, 136, 140, 141), (0, 87, 139, 28), (87, 86, 138, 139), (86, 85, 137, 138), (85, 84, 136, 137), (26, 183, 175, 27), (129, 128, 249), (182, 181, 173, 174), (167, 166, 250), (25, 179, 183, 26), (165, 164, 251), (178, 177, 181, 182), (123, 122, 252), (24, 163, 179, 25), (121, 120, 253), (162, 161, 177, 178), (153, 152, 254), (5, 75, 163, 24), (75, 74, 162, 163), (74, 73, 161, 162), (73, 72, 160, 161), (17, 16, 116, 112), (112, 116, 117, 190), (190, 117, 194, 192), (109, 113, 241), (18, 17, 112, 186), (186, 112, 190, 188), (104, 108, 242), (187, 192, 191, 111), (19, 18, 186, 184), (185, 188, 187, 106), (106, 187, 111, 107), (3, 19, 184, 83), (83, 184, 185, 82), (82, 185, 106, 81), (81, 106, 107, 80), (21, 20, 208, 204), (98, 102, 256), (205, 209, 210, 206), (88, 92, 257), (22, 21, 204, 200), (200, 204, 205, 201), (201, 205, 206, 202), (202, 206, 207, 203), (23, 22, 200, 196), (90, 94, 258), (197, 201, 202, 198), (66, 70, 259), (5, 23, 196, 75), (75, 196, 197, 74), (74, 197, 198, 73), (73, 198, 199, 72), (20, 4, 84, 208), (208, 84, 85, 209), (209, 85, 86, 210), (210, 86, 87, 211), (27, 175, 80, 7), (175, 174, 81, 80), (174, 173, 82, 81), (173, 172, 83, 82), (16, 2, 76, 116), (116, 76, 77, 117), (117, 77, 78, 194), (194, 78, 79, 195), (31, 151, 76, 2), (151, 150, 77, 76), (150, 149, 78, 77), (149, 148, 79, 78), (96, 100, 255), (146, 142, 157, 159), (142, 141, 156, 157), (141, 145, 158, 156), (152, 153, 157, 156), (155, 154, 158, 159), (153, 155, 159, 157), (154, 152, 156, 158), (120, 121, 161, 160), (122, 123, 163, 162), (125, 124, 176, 177), (127, 126, 178, 179), (128, 129, 181, 180), (130, 131, 183, 182), (133, 132, 172, 173), (135, 134, 174, 175), (131, 135, 175, 183), (134, 130, 182, 174), (129, 133, 173, 181), (132, 128, 180, 172), (123, 127, 179, 163), (126, 122, 162, 178), (121, 125, 177, 161), (124, 120, 160, 176), (164, 165, 177, 176), (166, 167, 179, 178), (169, 168, 180, 181), (171, 170, 182, 183), (167, 171, 183, 179), (170, 166, 178, 182), (165, 169, 181, 177), (168, 164, 176, 180), (104, 105, 185, 184), (189, 108, 186, 188), (109, 110, 187, 188), (193, 113, 190, 192), (114, 115, 191, 192), (119, 118, 194, 195), (118, 114, 192, 194), (115, 119, 195, 191), (113, 109, 188, 190), (110, 193, 192, 187), (108, 104, 184, 186), (105, 189, 188, 185), (88, 89, 197, 196), (90, 91, 199, 198), (93, 92, 200, 201), (95, 94, 202, 203), (96, 97, 205, 204), (98, 99, 207, 206), (101, 100, 208, 209), (103, 102, 210, 211), (100, 96, 204, 208), (97, 101, 209, 205), (102, 98, 206, 210), (99, 103, 211, 207), (92, 88, 196, 200), (89, 93, 201, 197), (94, 90, 198, 202), (91, 95, 203, 199), (56, 57, 213, 212), (61, 60, 214, 215), (66, 67, 217, 216), (71, 70, 218, 219), (70, 66, 216, 218), (67, 71, 219, 217), (60, 56, 212, 214), (57, 61, 215, 213), (40, 41, 221, 220), (42, 43, 223, 222), (227, 44, 224, 226), (45, 229, 228, 226), (47, 46, 228, 225), (48, 233, 232, 230), (235, 49, 232, 234), (50, 51, 231, 234), (53, 52, 236, 237), (55, 54, 238, 239), (52, 48, 230, 236), (233, 53, 237, 232), (54, 50, 234, 238), (51, 55, 239, 231), (49, 45, 226, 232), (229, 235, 234, 228), (44, 40, 220, 224), (41, 227, 226, 221), (46, 42, 222, 228), (43, 47, 225, 223), (114, 118, 240), (118, 119, 240), (119, 115, 240), (115, 114, 240), (113, 193, 241), (193, 110, 241), (110, 109, 241), (108, 189, 242), (189, 105, 242), (105, 104, 242), (48, 52, 243), (52, 53, 243), (53, 233, 243), (233, 48, 243), (54, 55, 244), (55, 51, 244), (51, 50, 244), (49, 235, 245), (235, 229, 245), (229, 45, 245), (44, 227, 246), (227, 41, 246), (41, 40, 246), (46, 47, 247), (47, 43, 247), (43, 42, 247), (131, 130, 248), (130, 134, 248), (134, 135, 248), (135, 131, 248), (128, 132, 249), (132, 133, 249), (133, 129, 249), (166, 170, 250), (170, 171, 250), (171, 167, 250), (164, 168, 251), (168, 169, 251), (169, 165, 251), (122, 126, 252), (126, 127, 252), (127, 123, 252), (120, 124, 253), (124, 125, 253), (125, 121, 253), (152, 154, 254), (154, 155, 254), (155, 153, 254), (100, 101, 255), (101, 97, 255), (97, 96, 255), (102, 103, 256), (103, 99, 256), (99, 98, 256), (92, 93, 257), (93, 89, 257), (89, 88, 257), (94, 95, 258), (95, 91, 258), (91, 90, 258), (70, 71, 259), (71, 67, 259), (67, 66, 259), (60, 61, 260), (61, 57, 260), (57, 56, 260)])
me_cube_002.polygons.foreach_set('use_smooth', [True] * 301)
me_cube_002.polygons.foreach_set('material_index', [0, 0, 0, 0, 0, 0, 0, 0, 0, 0, 0, 0, 0, 0, 0, 0, 0, 0, 0, 0, 0, 0, 0, 0, 0, 1, 0, 0, 0, 0, 0, 0, 0, 0, 0, 0, 0, 0, 1, 0, 1, 0, 0, 1, 0, 0, 1, 0, 0, 0, 0, 0, 0, 0, 0, 0, 0, 0, 0, 0, 0, 0, 0, 0, 0, 0, 0, 0, 0, 0, 0, 0, 0, 0, 0, 0, 0, 0, 0, 0, 0, 0, 0, 0, 0, 1, 0, 1, 0, 1, 0, 1, 0, 1, 0, 1, 0, 0, 0, 0, 0, 0, 0, 1, 0, 0, 1, 0, 0, 0, 0, 0, 0, 0, 0, 0, 1, 0, 1, 0, 0, 0, 0, 0, 1, 0, 1, 0, 0, 0, 0, 0, 0, 0, 0, 0, 0, 0, 0, 0, 0, 0, 0, 0, 0, 0, 0, 1, 0, 0, 0, 0, 0, 0, 0, 0, 0, 0, 0, 0, 0, 0, 0, 0, 0, 0, 0, 0, 0, 0, 0, 0, 0, 0, 0, 0, 0, 0, 0, 0, 0, 0, 0, 0, 0, 0, 0, 0, 0, 0, 0, 0, 0, 0, 0, 0, 0, 0, 0, 0, 0, 0, 0, 0, 0, 0, 0, 0, 0, 0, 0, 0, 0, 0, 0, 0, 0, 0, 0, 0, 0, 0, 0, 0, 0, 0, 0, 0, 0, 0, 0, 0, 0, 0, 0, 1, 1, 1, 1, 1, 1, 1, 1, 1, 1, 1, 1, 1, 1, 1, 1, 1, 1, 1, 1, 1, 1, 1, 1, 1, 1, 1, 1, 1, 1, 1, 1, 1, 1, 1, 1, 1, 1, 1, 1, 1, 1, 1, 1, 1, 1, 1, 1, 1, 1, 1, 1, 1, 1, 1, 1, 1, 1, 1, 1, 1, 1, 1, 1, 1, 1])
_uv = me_cube_002.uv_layers.new(name='UVMap')
_uv.uv.foreach_set('vector', [0.825, 0.7, 0.875, 0.7, 0.875, 0.75, 0.825, 0.75, 0.575, 0.95, 0.625, 0.95, 0.625, 1.0, 0.575, 1.0, 0.575, 0.2, 0.625, 0.2, 0.625, 0.25, 0.575, 0.25, 0.325, 0.7, 0.375, 0.7, 0.375, 0.75, 0.325, 0.75, 0.575, 0.7, 0.625, 0.7, 0.625, 0.75, 0.575, 0.75, 0.575, 0.45, 0.625, 0.45, 0.625, 0.5, 0.575, 0.5, 0.375, 0.45, 0.425, 0.45, 0.425, 0.5, 0.375, 0.5, 0.425, 0.45, 0.475, 0.45, 0.475, 0.5, 0.425, 0.5, 0.475, 0.45, 0.525, 0.45, 0.525, 0.5, 0.475, 0.5, 0.525, 0.45, 0.575, 0.45, 0.575, 0.5, 0.525, 0.5, 0.375, 0.7, 0.425, 0.7, 0.425, 0.75, 0.375, 0.75, 0.425, 0.7, 0.475, 0.7, 0.475, 0.75, 0.425, 0.75, 0.475, 0.7, 0.525, 0.7, 0.525, 0.75, 0.475, 0.75, 0.525, 0.7, 0.575, 0.7, 0.575, 0.75, 0.525, 0.75, 0.375, 0.2, 0.425, 0.2, 0.425, 0.25, 0.375, 0.25, 0.425, 0.2, 0.475, 0.2, 0.475, 0.25, 0.425, 0.25, 0.475, 0.2, 0.525, 0.2, 0.525, 0.25, 0.475, 0.25, 0.525, 0.2, 0.575, 0.2, 0.575, 0.25, 0.525, 0.25, 0.375, 0.95, 0.425, 0.95, 0.425, 1.0, 0.375, 1.0, 0.425, 0.95, 0.475, 0.95, 0.475, 1.0, 0.425, 1.0, 0.475, 0.95, 0.525, 0.95, 0.525, 1.0, 0.475, 1.0, 0.525, 0.95, 0.575, 0.95, 0.575, 1.0, 0.525, 1.0, 0.525, 0.0, 0.575, 0.0, 0.575, 0.05, 0.525, 0.05, 0.525, 0.05, 0.575, 0.05, 0.575, 0.1, 0.525, 0.1, 0.525, 0.1, 0.575, 0.1, 0.575, 0.15, 0.525, 0.15, 0.43, 0.055, 0.47, 0.055, 0.45, 0.075, 0.475, 0.0, 0.525, 0.0, 0.525, 0.05, 0.475, 0.05, 0.475, 0.05, 0.525, 0.05, 0.525, 0.1, 0.475, 0.1, 0.475, 0.1, 0.525, 0.1, 0.525, 0.15, 0.475, 0.15, 0.475, 0.15, 0.525, 0.15, 0.525, 0.2, 0.475, 0.2, 0.425, 0.0, 0.475, 0.0, 0.475, 0.05, 0.425, 0.05, 0.425, 0.1, 0.475, 0.1, 0.475, 0.15, 0.425, 0.15, 0.425, 0.15, 0.475, 0.15, 0.475, 0.2, 0.425, 0.2, 0.375, 0.0, 0.425, 0.0, 0.425, 0.05, 0.375, 0.05, 0.375, 0.05, 0.425, 0.05, 0.425, 0.1, 0.375, 0.1, 0.375, 0.1, 0.425, 0.1, 0.425, 0.15, 0.375, 0.15, 0.375, 0.15, 0.425, 0.15, 0.425, 0.2, 0.375, 0.2, 0.525, 0.5, 0.575, 0.5, 0.575, 0.55, 0.525, 0.55, 0.53, 0.655, 0.57, 0.655, 0.55, 0.675, 0.525, 0.6, 0.575, 0.6, 0.575, 0.65, 0.525, 0.65, 0.48, 0.605, 0.52, 0.605, 0.5, 0.625, 0.475, 0.5, 0.525, 0.5, 0.525, 0.55, 0.475, 0.55, 0.475, 0.55, 0.525, 0.55, 0.525, 0.6, 0.475, 0.6, 0.43, 0.555, 0.47, 0.555, 0.45, 0.575, 0.475, 0.65, 0.525, 0.65, 0.525, 0.7, 0.475, 0.7, 0.425, 0.5, 0.475, 0.5, 0.475, 0.55, 0.425, 0.55, 0.43, 0.655, 0.47, 0.655, 0.45, 0.675, 0.425, 0.6, 0.475, 0.6, 0.475, 0.65, 0.425, 0.65, 0.375, 0.5, 0.425, 0.5, 0.425, 0.55, 0.375, 0.55, 0.375, 0.55, 0.425, 0.55, 0.425, 0.6, 0.375, 0.6, 0.375, 0.6, 0.425, 0.6, 0.425, 0.65, 0.375, 0.65, 0.375, 0.65, 0.425, 0.65, 0.425, 0.7, 0.375, 0.7, 0.575, 0.5, 0.625, 0.5, 0.625, 0.55, 0.575, 0.55, 0.575, 0.55, 0.625, 0.55, 0.625, 0.6, 0.575, 0.6, 0.575, 0.6, 0.625, 0.6, 0.625, 0.65, 0.575, 0.65, 0.575, 0.65, 0.625, 0.65, 0.625, 0.7, 0.575, 0.7, 0.325, 0.5, 0.375, 0.5, 0.375, 0.55, 0.325, 0.55, 0.325, 0.55, 0.375, 0.55, 0.375, 0.6, 0.325, 0.6, 0.325, 0.6, 0.375, 0.6, 0.375, 0.65, 0.325, 0.65, 0.325, 0.65, 0.375, 0.65, 0.375, 0.7, 0.325, 0.7, 0.575, 0.0, 0.625, 0.0, 0.625, 0.05, 0.575, 0.05, 0.575, 0.05, 0.625, 0.05, 0.625, 0.1, 0.575, 0.1, 0.575, 0.1, 0.625, 0.1, 0.625, 0.15, 0.575, 0.15, 0.575, 0.15, 0.625, 0.15, 0.625, 0.2, 0.575, 0.2, 0.825, 0.5, 0.875, 0.5, 0.875, 0.55, 0.825, 0.55, 0.825, 0.55, 0.875, 0.55, 0.875, 0.6, 0.825, 0.6, 0.825, 0.6, 0.875, 0.6, 0.875, 0.65, 0.825, 0.65, 0.825, 0.65, 0.875, 0.65, 0.875, 0.7, 0.825, 0.7, 0.625, 0.65, 0.675, 0.65, 0.675, 0.7, 0.625, 0.7, 0.675, 0.65, 0.725, 0.65, 0.725, 0.7, 0.675, 0.7, 0.725, 0.65, 0.775, 0.65, 0.775, 0.7, 0.725, 0.7, 0.775, 0.65, 0.825, 0.65, 0.825, 0.7, 0.775, 0.7, 0.625, 0.6, 0.675, 0.6, 0.675, 0.65, 0.625, 0.65, 0.675, 0.6, 0.725, 0.6, 0.725, 0.65, 0.675, 0.65, 0.775, 0.65, 0.725, 0.65, 0.725, 0.65, 0.775, 0.65, 0.775, 0.6, 0.825, 0.6, 0.825, 0.65, 0.775, 0.65, 0.625, 0.55, 0.675, 0.55, 0.675, 0.6, 0.625, 0.6, 0.675, 0.55, 0.725, 0.55, 0.725, 0.6, 0.675, 0.6, 0.725, 0.55, 0.775, 0.55, 0.775, 0.6, 0.725, 0.6, 0.775, 0.55, 0.825, 0.55, 0.825, 0.6, 0.775, 0.6, 0.625, 0.5, 0.675, 0.5, 0.675, 0.55, 0.625, 0.55, 0.675, 0.5, 0.725, 0.5, 0.725, 0.55, 0.675, 0.55, 0.725, 0.5, 0.775, 0.5, 0.775, 0.55, 0.725, 0.55, 0.775, 0.5, 0.825, 0.5, 0.825, 0.55, 0.775, 0.55, 0.125, 0.65, 0.175, 0.65, 0.175, 0.7, 0.125, 0.7, 0.28, 0.655, 0.32, 0.655, 0.3, 0.675, 0.225, 0.65, 0.275, 0.65, 0.275, 0.7, 0.225, 0.7, 0.18, 0.605, 0.22, 0.605, 0.2, 0.625, 0.125, 0.6, 0.175, 0.6, 0.175, 0.65, 0.125, 0.65, 0.28, 0.605, 0.32, 0.605, 0.3, 0.625, 0.225, 0.6, 0.275, 0.6, 0.275, 0.65, 0.225, 0.65, 0.18, 0.555, 0.22, 0.555, 0.2, 0.575, 0.125, 0.55, 0.175, 0.55, 0.175, 0.6, 0.125, 0.6, 0.28, 0.555, 0.32, 0.555, 0.3, 0.575, 0.225, 0.55, 0.275, 0.55, 0.275, 0.6, 0.225, 0.6, 0.73, 0.605, 0.77, 0.605, 0.75, 0.625, 0.125, 0.5, 0.175, 0.5, 0.175, 0.55, 0.125, 0.55, 0.175, 0.5, 0.225, 0.5, 0.225, 0.55, 0.175, 0.55, 0.225, 0.5, 0.275, 0.5, 0.275, 0.55, 0.225, 0.55, 0.275, 0.5, 0.325, 0.5, 0.325, 0.55, 0.275, 0.55, 0.525, 0.75, 0.575, 0.75, 0.575, 0.8, 0.525, 0.8, 0.525, 0.8, 0.575, 0.8, 0.575, 0.85, 0.525, 0.85, 0.525, 0.85, 0.575, 0.85, 0.575, 0.9, 0.525, 0.9, 0.48, 0.855, 0.52, 0.855, 0.5, 0.875, 0.475, 0.75, 0.525, 0.75, 0.525, 0.8, 0.475, 0.8, 0.475, 0.8, 0.525, 0.8, 0.525, 0.85, 0.475, 0.85, 0.43, 0.805, 0.47, 0.805, 0.45, 0.825, 0.475, 0.9, 0.525, 0.9, 0.525, 0.95, 0.475, 0.95, 0.425, 0.75, 0.475, 0.75, 0.475, 0.8, 0.425, 0.8, 0.425, 0.85, 0.475, 0.85, 0.475, 0.9, 0.425, 0.9, 0.425, 0.9, 0.475, 0.9, 0.475, 0.95, 0.425, 0.95, 0.375, 0.75, 0.425, 0.75, 0.425, 0.8, 0.375, 0.8, 0.375, 0.8, 0.425, 0.8, 0.425, 0.85, 0.375, 0.85, 0.375, 0.85, 0.425, 0.85, 0.425, 0.9, 0.375, 0.9, 0.375, 0.9, 0.425, 0.9, 0.425, 0.95, 0.375, 0.95, 0.525, 0.25, 0.575, 0.25, 0.575, 0.3, 0.525, 0.3, 0.53, 0.405, 0.57, 0.405, 0.55, 0.425, 0.525, 0.35, 0.575, 0.35, 0.575, 0.4, 0.525, 0.4, 0.43, 0.305, 0.47, 0.305, 0.45, 0.325, 0.475, 0.25, 0.525, 0.25, 0.525, 0.3, 0.475, 0.3, 0.475, 0.3, 0.525, 0.3, 0.525, 0.35, 0.475, 0.35, 0.475, 0.35, 0.525, 0.35, 0.525, 0.4, 0.475, 0.4, 0.475, 0.4, 0.525, 0.4, 0.525, 0.45, 0.475, 0.45, 0.425, 0.25, 0.475, 0.25, 0.475, 0.3, 0.425, 0.3, 0.43, 0.405, 0.47, 0.405, 0.45, 0.425, 0.425, 0.35, 0.475, 0.35, 0.475, 0.4, 0.425, 0.4, 0.53, 0.155, 0.57, 0.155, 0.55, 0.175, 0.375, 0.25, 0.425, 0.25, 0.425, 0.3, 0.375, 0.3, 0.375, 0.3, 0.425, 0.3, 0.425, 0.35, 0.375, 0.35, 0.375, 0.35, 0.425, 0.35, 0.425, 0.4, 0.375, 0.4, 0.375, 0.4, 0.425, 0.4, 0.425, 0.45, 0.375, 0.45, 0.575, 0.25, 0.625, 0.25, 0.625, 0.3, 0.575, 0.3, 0.575, 0.3, 0.625, 0.3, 0.625, 0.35, 0.575, 0.35, 0.575, 0.35, 0.625, 0.35, 0.625, 0.4, 0.575, 0.4, 0.575, 0.4, 0.625, 0.4, 0.625, 0.45, 0.575, 0.45, 0.125, 0.7, 0.175, 0.7, 0.175, 0.75, 0.125, 0.75, 0.175, 0.7, 0.225, 0.7, 0.225, 0.75, 0.175, 0.75, 0.225, 0.7, 0.275, 0.7, 0.275, 0.75, 0.225, 0.75, 0.275, 0.7, 0.325, 0.7, 0.325, 0.75, 0.275, 0.75, 0.575, 0.75, 0.625, 0.75, 0.625, 0.8, 0.575, 0.8, 0.575, 0.8, 0.625, 0.8, 0.625, 0.85, 0.575, 0.85, 0.575, 0.85, 0.625, 0.85, 0.625, 0.9, 0.575, 0.9, 0.575, 0.9, 0.625, 0.9, 0.625, 0.95, 0.575, 0.95, 0.625, 0.7, 0.675, 0.7, 0.675, 0.75, 0.625, 0.75, 0.675, 0.7, 0.725, 0.7, 0.725, 0.75, 0.675, 0.75, 0.725, 0.7, 0.775, 0.7, 0.775, 0.75, 0.725, 0.75, 0.775, 0.7, 0.825, 0.7, 0.825, 0.75, 0.775, 0.75, 0.53, 0.305, 0.57, 0.305, 0.55, 0.325, 0.725, 0.65, 0.725, 0.6, 0.725, 0.6, 0.725, 0.65, 0.725, 0.6, 0.775, 0.6, 0.775, 0.6, 0.725, 0.6, 0.775, 0.6, 0.775, 0.65, 0.775, 0.65, 0.775, 0.6, 0.77, 0.605, 0.73, 0.605, 0.725, 0.6, 0.775, 0.6, 0.73, 0.645, 0.77, 0.645, 0.775, 0.65, 0.725, 0.65, 0.73, 0.605, 0.73, 0.645, 0.725, 0.65, 0.725, 0.6, 0.77, 0.645, 0.77, 0.605, 0.775, 0.6, 0.775, 0.65, 0.32, 0.555, 0.28, 0.555, 0.275, 0.55, 0.325, 0.55, 0.22, 0.555, 0.18, 0.555, 0.175, 0.55, 0.225, 0.55, 0.28, 0.595, 0.32, 0.595, 0.325, 0.6, 0.275, 0.6, 0.18, 0.595, 0.22, 0.595, 0.225, 0.6, 0.175, 0.6, 0.32, 0.655, 0.28, 0.655, 0.275, 0.65, 0.325, 0.65, 0.22, 0.655, 0.18, 0.655, 0.175, 0.65, 0.225, 0.65, 0.28, 0.695, 0.32, 0.695, 0.325, 0.7, 0.275, 0.7, 0.18, 0.695, 0.22, 0.695, 0.225, 0.7, 0.175, 0.7, 0.18, 0.655, 0.18, 0.695, 0.175, 0.7, 0.175, 0.65, 0.22, 0.695, 0.22, 0.655, 0.225, 0.65, 0.225, 0.7, 0.28, 0.655, 0.28, 0.695, 0.275, 0.7, 0.275, 0.65, 0.32, 0.695, 0.32, 0.655, 0.325, 0.65, 0.325, 0.7, 0.18, 0.555, 0.18, 0.595, 0.175, 0.6, 0.175, 0.55, 0.22, 0.595, 0.22, 0.555, 0.225, 0.55, 0.225, 0.6, 0.28, 0.555, 0.28, 0.595, 0.275, 0.6, 0.275, 0.55, 0.32, 0.595, 0.32, 0.555, 0.325, 0.55, 0.325, 0.6, 0.32, 0.605, 0.28, 0.605, 0.275, 0.6, 0.325, 0.6, 0.22, 0.605, 0.18, 0.605, 0.175, 0.6, 0.225, 0.6, 0.28, 0.645, 0.32, 0.645, 0.325, 0.65, 0.275, 0.65, 0.18, 0.645, 0.22, 0.645, 0.225, 0.65, 0.175, 0.65, 0.18, 0.605, 0.18, 0.645, 0.175, 0.65, 0.175, 0.6, 0.22, 0.645, 0.22, 0.605, 0.225, 0.6, 0.225, 0.65, 0.28, 0.605, 0.28, 0.645, 0.275, 0.65, 0.275, 0.6, 0.32, 0.645, 0.32, 0.605, 0.325, 0.6, 0.325, 0.65, 0.43, 0.805, 0.43, 0.845, 0.425, 0.85, 0.425, 0.8, 0.47, 0.845, 0.47, 0.805, 0.475, 0.8, 0.475, 0.85, 0.48, 0.855, 0.48, 0.895, 0.475, 0.9, 0.475, 0.85, 0.52, 0.895, 0.52, 0.855, 0.525, 0.85, 0.525, 0.9, 0.53, 0.905, 0.53, 0.945, 0.525, 0.95, 0.525, 0.9, 0.57, 0.945, 0.57, 0.905, 0.575, 0.9, 0.575, 0.95, 0.57, 0.905, 0.53, 0.905, 0.525, 0.9, 0.575, 0.9, 0.53, 0.945, 0.57, 0.945, 0.575, 0.95, 0.525, 0.95, 0.52, 0.855, 0.48, 0.855, 0.475, 0.85, 0.525, 0.85, 0.48, 0.895, 0.52, 0.895, 0.525, 0.9, 0.475, 0.9, 0.47, 0.805, 0.43, 0.805, 0.425, 0.8, 0.475, 0.8, 0.43, 0.845, 0.47, 0.845, 0.475, 0.85, 0.425, 0.85, 0.43, 0.305, 0.43, 0.345, 0.425, 0.35, 0.425, 0.3, 0.43, 0.405, 0.43, 0.445, 0.425, 0.45, 0.425, 0.4, 0.47, 0.345, 0.47, 0.305, 0.475, 0.3, 0.475, 0.35, 0.47, 0.445, 0.47, 0.405, 0.475, 0.4, 0.475, 0.45, 0.53, 0.305, 0.53, 0.345, 0.525, 0.35, 0.525, 0.3, 0.53, 0.405, 0.53, 0.445, 0.525, 0.45, 0.525, 0.4, 0.57, 0.345, 0.57, 0.305, 0.575, 0.3, 0.575, 0.35, 0.57, 0.445, 0.57, 0.405, 0.575, 0.4, 0.575, 0.45, 0.57, 0.305, 0.53, 0.305, 0.525, 0.3, 0.575, 0.3, 0.53, 0.345, 0.57, 0.345, 0.575, 0.35, 0.525, 0.35, 0.57, 0.405, 0.53, 0.405, 0.525, 0.4, 0.575, 0.4, 0.53, 0.445, 0.57, 0.445, 0.575, 0.45, 0.525, 0.45, 0.47, 0.305, 0.43, 0.305, 0.425, 0.3, 0.475, 0.3, 0.43, 0.345, 0.47, 0.345, 0.475, 0.35, 0.425, 0.35, 0.47, 0.405, 0.43, 0.405, 0.425, 0.4, 0.475, 0.4, 0.43, 0.445, 0.47, 0.445, 0.475, 0.45, 0.425, 0.45, 0.43, 0.055, 0.43, 0.095, 0.425, 0.1, 0.425, 0.05, 0.47, 0.095, 0.47, 0.055, 0.475, 0.05, 0.475, 0.1, 0.53, 0.155, 0.53, 0.195, 0.525, 0.2, 0.525, 0.15, 0.57, 0.195, 0.57, 0.155, 0.575, 0.15, 0.575, 0.2, 0.57, 0.155, 0.53, 0.155, 0.525, 0.15, 0.575, 0.15, 0.53, 0.195, 0.57, 0.195, 0.575, 0.2, 0.525, 0.2, 0.47, 0.055, 0.43, 0.055, 0.425, 0.05, 0.475, 0.05, 0.43, 0.095, 0.47, 0.095, 0.475, 0.1, 0.425, 0.1, 0.43, 0.555, 0.43, 0.595, 0.425, 0.6, 0.425, 0.55, 0.43, 0.655, 0.43, 0.695, 0.425, 0.7, 0.425, 0.65, 0.47, 0.595, 0.47, 0.555, 0.475, 0.55, 0.475, 0.6, 0.48, 0.605, 0.48, 0.645, 0.475, 0.65, 0.475, 0.6, 0.47, 0.695, 0.47, 0.655, 0.475, 0.65, 0.475, 0.7, 0.53, 0.555, 0.53, 0.595, 0.525, 0.6, 0.525, 0.55, 0.52, 0.645, 0.52, 0.605, 0.525, 0.6, 0.525, 0.65, 0.53, 0.655, 0.53, 0.695, 0.525, 0.7, 0.525, 0.65, 0.57, 0.595, 0.57, 0.555, 0.575, 0.55, 0.575, 0.6, 0.57, 0.695, 0.57, 0.655, 0.575, 0.65, 0.575, 0.7, 0.57, 0.555, 0.53, 0.555, 0.525, 0.55, 0.575, 0.55, 0.53, 0.595, 0.57, 0.595, 0.575, 0.6, 0.525, 0.6, 0.57, 0.655, 0.53, 0.655, 0.525, 0.65, 0.575, 0.65, 0.53, 0.695, 0.57, 0.695, 0.575, 0.7, 0.525, 0.7, 0.52, 0.605, 0.48, 0.605, 0.475, 0.6, 0.525, 0.6, 0.48, 0.645, 0.52, 0.645, 0.525, 0.65, 0.475, 0.65, 0.47, 0.555, 0.43, 0.555, 0.425, 0.55, 0.475, 0.55, 0.43, 0.595, 0.47, 0.595, 0.475, 0.6, 0.425, 0.6, 0.47, 0.655, 0.43, 0.655, 0.425, 0.65, 0.475, 0.65, 0.43, 0.695, 0.47, 0.695, 0.475, 0.7, 0.425, 0.7, 0.53, 0.905, 0.57, 0.905, 0.55, 0.925, 0.57, 0.905, 0.57, 0.945, 0.55, 0.925, 0.57, 0.945, 0.53, 0.945, 0.55, 0.925, 0.53, 0.945, 0.53, 0.905, 0.55, 0.925, 0.52, 0.855, 0.52, 0.895, 0.5, 0.875, 0.52, 0.895, 0.48, 0.895, 0.5, 0.875, 0.48, 0.895, 0.48, 0.855, 0.5, 0.875, 0.47, 0.805, 0.47, 0.845, 0.45, 0.825, 0.47, 0.845, 0.43, 0.845, 0.45, 0.825, 0.43, 0.845, 0.43, 0.805, 0.45, 0.825, 0.53, 0.555, 0.57, 0.555, 0.55, 0.575, 0.57, 0.555, 0.57, 0.595, 0.55, 0.575, 0.57, 0.595, 0.53, 0.595, 0.55, 0.575, 0.53, 0.595, 0.53, 0.555, 0.55, 0.575, 0.57, 0.655, 0.57, 0.695, 0.55, 0.675, 0.57, 0.695, 0.53, 0.695, 0.55, 0.675, 0.53, 0.695, 0.53, 0.655, 0.55, 0.675, 0.52, 0.605, 0.52, 0.645, 0.5, 0.625, 0.52, 0.645, 0.48, 0.645, 0.5, 0.625, 0.48, 0.645, 0.48, 0.605, 0.5, 0.625, 0.47, 0.555, 0.47, 0.595, 0.45, 0.575, 0.47, 0.595, 0.43, 0.595, 0.45, 0.575, 0.43, 0.595, 0.43, 0.555, 0.45, 0.575, 0.47, 0.655, 0.47, 0.695, 0.45, 0.675, 0.47, 0.695, 0.43, 0.695, 0.45, 0.675, 0.43, 0.695, 0.43, 0.655, 0.45, 0.675, 0.18, 0.655, 0.22, 0.655, 0.2, 0.675, 0.22, 0.655, 0.22, 0.695, 0.2, 0.675, 0.22, 0.695, 0.18, 0.695, 0.2, 0.675, 0.18, 0.695, 0.18, 0.655, 0.2, 0.675, 0.32, 0.655, 0.32, 0.695, 0.3, 0.675, 0.32, 0.695, 0.28, 0.695, 0.3, 0.675, 0.28, 0.695, 0.28, 0.655, 0.3, 0.675, 0.22, 0.605, 0.22, 0.645, 0.2, 0.625, 0.22, 0.645, 0.18, 0.645, 0.2, 0.625, 0.18, 0.645, 0.18, 0.605, 0.2, 0.625, 0.32, 0.605, 0.32, 0.645, 0.3, 0.625, 0.32, 0.645, 0.28, 0.645, 0.3, 0.625, 0.28, 0.645, 0.28, 0.605, 0.3, 0.625, 0.22, 0.555, 0.22, 0.595, 0.2, 0.575, 0.22, 0.595, 0.18, 0.595, 0.2, 0.575, 0.18, 0.595, 0.18, 0.555, 0.2, 0.575, 0.32, 0.555, 0.32, 0.595, 0.3, 0.575, 0.32, 0.595, 0.28, 0.595, 0.3, 0.575, 0.28, 0.595, 0.28, 0.555, 0.3, 0.575, 0.77, 0.605, 0.77, 0.645, 0.75, 0.625, 0.77, 0.645, 0.73, 0.645, 0.75, 0.625, 0.73, 0.645, 0.73, 0.605, 0.75, 0.625, 0.57, 0.305, 0.57, 0.345, 0.55, 0.325, 0.57, 0.345, 0.53, 0.345, 0.55, 0.325, 0.53, 0.345, 0.53, 0.305, 0.55, 0.325, 0.57, 0.405, 0.57, 0.445, 0.55, 0.425, 0.57, 0.445, 0.53, 0.445, 0.55, 0.425, 0.53, 0.445, 0.53, 0.405, 0.55, 0.425, 0.47, 0.305, 0.47, 0.345, 0.45, 0.325, 0.47, 0.345, 0.43, 0.345, 0.45, 0.325, 0.43, 0.345, 0.43, 0.305, 0.45, 0.325, 0.47, 0.405, 0.47, 0.445, 0.45, 0.425, 0.47, 0.445, 0.43, 0.445, 0.45, 0.425, 0.43, 0.445, 0.43, 0.405, 0.45, 0.425, 0.57, 0.155, 0.57, 0.195, 0.55, 0.175, 0.57, 0.195, 0.53, 0.195, 0.55, 0.175, 0.53, 0.195, 0.53, 0.155, 0.55, 0.175, 0.47, 0.055, 0.47, 0.095, 0.45, 0.075, 0.47, 0.095, 0.43, 0.095, 0.45, 0.075, 0.43, 0.095, 0.43, 0.055, 0.45, 0.075])
me_cube_002.materials.append(mat_maincolorblue)
me_cube_002.materials.append(mat_white)
me_cube_002.use_remesh_preserve_volume = False
me_cube_002.use_remesh_preserve_attributes = False
me_cube_002.use_mirror_vertex_groups = False
me_cube_002.update()

# ---- objects
ob_cube = bpy.data.objects.new('Cube', me_cube)
ob_light = bpy.data.objects.new('Light', light_light)
ob_camera = bpy.data.objects.new('Camera', cam_camera)
ob_plane = bpy.data.objects.new('Plane', me_plane)
ob_cube_001 = bpy.data.objects.new('Cube.001', me_cube_001)
ob_cube_002 = bpy.data.objects.new('Cube.002', me_cube_002)

# ---- transforms, parenting, visibility, modifiers, constraints
ob_cube.location = (0.7805, -0.7614, 0.0)
ob_cube.rotation_euler = (0.0, -0.0, 2.809)
ob_cube.lock_rotations_4d = False
ob_cube.empty_display_type = 'ARROWS'
ob_cube.lineart.crease_threshold = 0.0
_m = ob_cube.modifiers.new('Subdivision', 'SUBSURF')
_m.uv_smooth = 'PRESERVE_CORNERS'
_m.levels = 3
_m.show_only_control_edges = False
ob_light.location = (-1.673, -2.469, 5.904)
ob_light.rotation_euler = (0.6503, 0.05522, 1.866)
ob_light.lock_rotations_4d = False
ob_light.empty_display_type = 'ARROWS'
ob_light.color = (0.0, 0.0, 0.0, 0.0)
ob_light.lineart.crease_threshold = 0.0
ob_camera.location = (2.892, -3.656, 0.3778)
ob_camera.rotation_euler = (1.333, -0.02559, 0.429)
ob_camera.lock_rotations_4d = False
ob_camera.empty_display_type = 'ARROWS'
ob_camera.color = (0.0, 0.0, 0.0, 0.0)
ob_camera.display_type = 'WIRE'
ob_camera.lineart.crease_threshold = 0.0
ob_plane.location = (0.0, 0.0, -1.0)
ob_plane.scale = (2.028, 2.028, 2.028)
ob_plane.lineart.crease_threshold = 0.0
ob_cube_001.location = (0.7447, 1.27, -0.6492)
ob_cube_001.rotation_euler = (0.0, -0.0, -3.047)
ob_cube_001.lock_rotations_4d = False
ob_cube_001.empty_display_type = 'ARROWS'
ob_cube_001.lineart.crease_threshold = 0.0
_m = ob_cube_001.modifiers.new('Subdivision', 'SUBSURF')
_m.uv_smooth = 'PRESERVE_CORNERS'
_m.levels = 3
_m.show_only_control_edges = False
ob_cube_002.location = (2.1, 0.0, -0.6492)
ob_cube_002.rotation_euler = (0.0, -0.0, -0.1247)
ob_cube_002.lock_rotations_4d = False
ob_cube_002.empty_display_type = 'ARROWS'
ob_cube_002.lineart.crease_threshold = 0.0
_m = ob_cube_002.modifiers.new('Subdivision', 'SUBSURF')
_m.uv_smooth = 'PRESERVE_CORNERS'
_m.levels = 3
_m.show_only_control_edges = False

# ---- collection membership
col_collection.objects.link(ob_cube)
col_collection.objects.link(ob_light)
col_collection.objects.link(ob_camera)
col_collection.objects.link(ob_plane)
col_collection.objects.link(ob_cube_001)
col_collection.objects.link(ob_cube_002)

# ---- scene / render settings (as saved in the file)
scene.camera = ob_camera
scene.frame_start = 1; scene.frame_end = 250; scene.frame_set(1)
scene.render.engine = 'BLENDER_EEVEE_NEXT'
scene.cycles.use_denoising = False
scene.cycles.samples = 128
scene.cycles.sampling_pattern = 'TABULATED_SOBOL'
scene.cycles.use_adaptive_sampling = False
scene.cycles.use_light_tree = False
scene.eevee.use_gtao = True
scene.eevee.use_raytracing = True
scene.view_settings.view_transform = 'Filmic'
bpy.context.view_layer.update()
